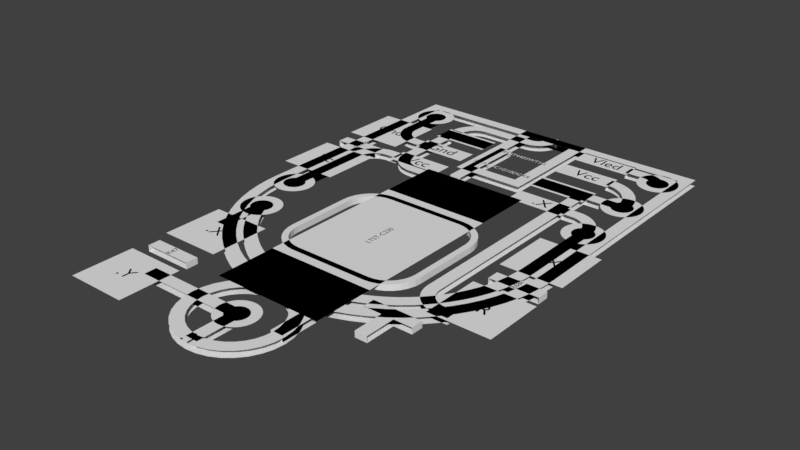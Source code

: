 # Source: nand1.blend  (saved by Blender 2.91.10; exported with 4.5.12 LTS)
import bpy
from mathutils import Matrix  # noqa: F401  (used for matrix-valued properties, if any)

bpy.ops.wm.read_factory_settings(use_empty=True)
scene = bpy.context.scene
scene.name = 'Scene'

# ---- collections
col_top = bpy.data.collections.new('Top'); scene.collection.children.link(col_top)
col_gto = bpy.data.collections.new('GTO'); col_top.children.link(col_gto)
col_gts = bpy.data.collections.new('GTS'); col_top.children.link(col_gts)
col_gtl = bpy.data.collections.new('GTL'); col_top.children.link(col_gtl)
col_ctop = bpy.data.collections.new('CTop'); col_top.children.link(col_ctop)
col_bottom = bpy.data.collections.new('Bottom'); scene.collection.children.link(col_bottom)
col_gbl = bpy.data.collections.new('GBL'); col_bottom.children.link(col_gbl)
col_gbs = bpy.data.collections.new('GBS'); col_bottom.children.link(col_gbs)
col_gbo = bpy.data.collections.new('GBO'); col_bottom.children.link(col_gbo)
col_cbottom = bpy.data.collections.new('CBottom'); col_bottom.children.link(col_cbottom)
col_multi = bpy.data.collections.new('Multi'); scene.collection.children.link(col_multi)
col_mill = bpy.data.collections.new('Mill'); col_multi.children.link(col_mill)
col_drill = bpy.data.collections.new('Drill'); col_multi.children.link(col_drill)

# ---- world
world_world = bpy.data.worlds.new('World'); scene.world = world_world
world_world.color = (0.05088, 0.05088, 0.05088)
world_world.use_sun_shadow = False
world_world.sun_shadow_jitter_overblur = 0.0
world_world.cycles.sampling_method = 'MANUAL'

# ---- meshes
me_plane_006 = bpy.data.meshes.new('Plane.006')
me_plane_006.from_pydata([(-2.5, 4.0, 0.0), (-2.5, 4.0, -0.1), (2.5, -1.788e-05, 0.0), (2.5, -1.788e-05, -0.1), (2.5, 4.0, -0.1), (2.5, 4.0, 0.0), (2.49, -0.2179, 0.0), (2.49, -0.2179, -0.1), (2.462, -0.4341, 0.0), (2.462, -0.4341, -0.1), (2.415, -0.6471, 0.0), (2.415, -0.6471, -0.1), (2.349, -0.8551, 0.0), (2.349, -0.8551, -0.1), (2.266, -1.057, 0.0), (2.266, -1.057, -0.1), (2.165, -1.25, 0.0), (2.165, -1.25, -0.1), (2.048, -1.434, 0.0), (2.048, -1.434, -0.1), (1.915, -1.607, 0.0), (1.915, -1.607, -0.1), (1.768, -1.768, 0.0), (1.768, -1.768, -0.1), (1.607, -1.915, 0.0), (1.607, -1.915, -0.1), (1.434, -2.048, 0.0), (1.434, -2.048, -0.1), (1.25, -2.165, 0.0), (1.25, -2.165, -0.1), (1.057, -2.266, 0.0), (1.057, -2.266, -0.1), (0.855, -2.349, 0.0), (0.855, -2.349, -0.1), (0.647, -2.415, 0.0), (0.647, -2.415, -0.1), (0.4341, -2.462, 0.0), (0.4341, -2.462, -0.1), (0.2179, -2.49, 0.0), (0.2179, -2.49, -0.1), (-1.944e-05, -2.5, 0.0), (-1.944e-05, -2.5, -0.1), (-0.2179, -2.49, 0.0), (-0.2179, -2.49, -0.1), (-0.4341, -2.462, 0.0), (-0.4341, -2.462, -0.1), (-0.6471, -2.415, 0.0), (-0.6471, -2.415, -0.1), (-0.8551, -2.349, 0.0), (-0.8551, -2.349, -0.1), (-1.057, -2.266, 0.0), (-1.057, -2.266, -0.1), (-1.25, -2.165, 0.0), (-1.25, -2.165, -0.1), (-1.434, -2.048, 0.0), (-1.434, -2.048, -0.1), (-1.607, -1.915, 0.0), (-1.607, -1.915, -0.1), (-1.768, -1.768, 0.0), (-1.768, -1.768, -0.1), (-1.915, -1.607, 0.0), (-1.915, -1.607, -0.1), (-2.048, -1.434, 0.0), (-2.048, -1.434, -0.1), (-2.165, -1.25, 0.0), (-2.165, -1.25, -0.1), (-2.266, -1.057, 0.0), (-2.266, -1.057, -0.1), (-2.349, -0.855, 0.0), (-2.349, -0.855, -0.1), (-2.415, -0.647, 0.0), (-2.415, -0.647, -0.1), (-2.462, -0.4341, 0.0), (-2.462, -0.4341, -0.1), (-2.49, -0.2179, 0.0), (-2.49, -0.2179, -0.1), (-2.5, 1.69e-05, 0.0), (-2.5, 1.69e-05, -0.1), (-1.944e-05, -2.5, 0.0), (-1.944e-05, -2.5, -0.1), (0.1463, -2.514, 0.0), (0.1463, -2.514, -0.1), (0.287, -2.557, 0.0), (0.287, -2.557, -0.1), (0.4167, -2.626, 0.0), (0.4167, -2.626, -0.1), (0.5303, -2.72, 0.0), (0.5303, -2.72, -0.1), (0.6236, -2.833, 0.0), (0.6236, -2.833, -0.1), (0.6929, -2.963, 0.0), (0.6929, -2.963, -0.1), (0.7356, -3.104, 0.0), (0.7356, -3.104, -0.1), (0.75, -3.25, 0.0), (0.75, -3.25, -0.1), (0.7356, -3.396, 0.0), (0.7356, -3.396, -0.1), (0.6929, -3.537, 0.0), (0.6929, -3.537, -0.1), (0.6236, -3.667, 0.0), (0.6236, -3.667, -0.1), (0.5303, -3.78, 0.0), (0.5303, -3.78, -0.1), (0.4167, -3.874, 0.0), (0.4167, -3.874, -0.1), (0.287, -3.943, 0.0), (0.287, -3.943, -0.1), (0.1463, -3.986, 0.0), (0.1463, -3.986, -0.1), (1.323e-05, -4.0, 0.0), (1.323e-05, -4.0, -0.1), (-0.1463, -3.986, 0.0), (-0.1463, -3.986, -0.1), (-0.287, -3.943, 0.0), (-0.287, -3.943, -0.1), (-0.4167, -3.874, 0.0), (-0.4167, -3.874, -0.1), (-0.5303, -3.78, 0.0), (-0.5303, -3.78, -0.1), (-0.6236, -3.667, 0.0), (-0.6236, -3.667, -0.1), (-0.6929, -3.537, 0.0), (-0.6929, -3.537, -0.1), (-0.7356, -3.396, 0.0), (-0.7356, -3.396, -0.1), (-0.75, -3.25, 0.0), (-0.75, -3.25, -0.1), (-0.7356, -3.104, 0.0), (-0.7356, -3.104, -0.1), (-0.6929, -2.963, 0.0), (-0.6929, -2.963, -0.1), (-0.6236, -2.833, 0.0), (-0.6236, -2.833, -0.1), (-0.5303, -2.72, 0.0), (-0.5303, -2.72, -0.1), (-0.4167, -2.626, 0.0), (-0.4167, -2.626, -0.1), (-0.287, -2.557, 0.0), (-0.287, -2.557, -0.1), (-0.1463, -2.514, 0.0), (-0.1463, -2.514, -0.1), (-0.4, 3.2, 0.0), (-0.4, 3.2, -0.1), (-0.4, 1.8, 0.0), (-0.4, 1.8, -0.1)], [], [(4, 5, 2, 3), (1, 0, 5, 4), (3, 2, 6, 7), (7, 6, 8, 9), (9, 8, 10, 11), (11, 10, 12, 13), (13, 12, 14, 15), (15, 14, 16, 17), (17, 16, 18, 19), (19, 18, 20, 21), (21, 20, 22, 23), (23, 22, 24, 25), (25, 24, 26, 27), (27, 26, 28, 29), (29, 28, 30, 31), (31, 30, 32, 33), (33, 32, 34, 35), (35, 34, 36, 37), (37, 36, 38, 39), (39, 38, 40, 41), (41, 40, 42, 43), (43, 42, 44, 45), (45, 44, 46, 47), (47, 46, 48, 49), (49, 48, 50, 51), (51, 50, 52, 53), (53, 52, 54, 55), (55, 54, 56, 57), (57, 56, 58, 59), (59, 58, 60, 61), (61, 60, 62, 63), (63, 62, 64, 65), (65, 64, 66, 67), (67, 66, 68, 69), (69, 68, 70, 71), (71, 70, 72, 73), (73, 72, 74, 75), (75, 74, 76, 77), (0, 1, 77, 76), (78, 79, 81, 80), (80, 81, 83, 82), (82, 83, 85, 84), (84, 85, 87, 86), (86, 87, 89, 88), (88, 89, 91, 90), (90, 91, 93, 92), (92, 93, 95, 94), (94, 95, 97, 96), (96, 97, 99, 98), (98, 99, 101, 100), (100, 101, 103, 102), (102, 103, 105, 104), (104, 105, 107, 106), (106, 107, 109, 108), (108, 109, 111, 110), (110, 111, 113, 112), (112, 113, 115, 114), (114, 115, 117, 116), (116, 117, 119, 118), (118, 119, 121, 120), (120, 121, 123, 122), (122, 123, 125, 124), (124, 125, 127, 126), (126, 127, 129, 128), (128, 129, 131, 130), (130, 131, 133, 132), (132, 133, 135, 134), (134, 135, 137, 136), (136, 137, 139, 138), (138, 139, 141, 140), (140, 141, 79, 78), (143, 142, 144, 145)])
_uv = me_plane_006.uv_layers.new(name='UVMap')
_uv.uv.foreach_set('vector', [0.0, 0.0, 0.0, 0.0, 0.0, 0.0, 0.0, 0.0, 0.0, 0.0, 0.0, 0.0, 0.0, 0.0, 0.0, 0.0, 0.0, 0.0, 0.0, 0.0, 0.0, 0.0, 0.0, 0.0, 0.0, 0.0, 0.0, 0.0, 0.0, 0.0, 0.0, 0.0, 0.0, 0.0, 0.0, 0.0, 0.0, 0.0, 0.0, 0.0, 0.0, 0.0, 0.0, 0.0, 0.0, 0.0, 0.0, 0.0, 0.0, 0.0, 0.0, 0.0, 0.0, 0.0, 0.0, 0.0, 0.0, 0.0, 0.0, 0.0, 0.0, 0.0, 0.0, 0.0, 0.0, 0.0, 0.0, 0.0, 0.0, 0.0, 0.0, 0.0, 0.0, 0.0, 0.0, 0.0, 0.0, 0.0, 0.0, 0.0, 0.0, 0.0, 0.0, 0.0, 0.0, 0.0, 0.0, 0.0, 0.0, 0.0, 0.0, 0.0, 0.0, 0.0, 0.0, 0.0, 0.0, 0.0, 0.0, 0.0, 0.0, 0.0, 0.0, 0.0, 0.0, 0.0, 0.0, 0.0, 0.0, 0.0, 0.0, 0.0, 0.0, 0.0, 0.0, 0.0, 0.0, 0.0, 0.0, 0.0, 0.0, 0.0, 0.0, 0.0, 0.0, 0.0, 0.0, 0.0, 0.0, 0.0, 0.0, 0.0, 0.0, 0.0, 0.0, 0.0, 0.0, 0.0, 0.0, 0.0, 0.0, 0.0, 0.0, 0.0, 0.0, 0.0, 0.0, 0.0, 0.0, 0.0, 0.0, 0.0, 0.0, 0.0, 0.0, 0.0, 0.0, 0.0, 0.0, 0.0, 0.0, 0.0, 0.0, 0.0, 0.0, 0.0, 0.0, 0.0, 0.0, 0.0, 0.0, 0.0, 0.0, 0.0, 0.0, 0.0, 0.0, 0.0, 0.0, 0.0, 0.0, 0.0, 0.0, 0.0, 0.0, 0.0, 0.0, 0.0, 0.0, 0.0, 0.0, 0.0, 0.0, 0.0, 0.0, 0.0, 0.0, 0.0, 0.0, 0.0, 0.0, 0.0, 0.0, 0.0, 0.0, 0.0, 0.0, 0.0, 0.0, 0.0, 0.0, 0.0, 0.0, 0.0, 0.0, 0.0, 0.0, 0.0, 0.0, 0.0, 0.0, 0.0, 0.0, 0.0, 0.0, 0.0, 0.0, 0.0, 0.0, 0.0, 0.0, 0.0, 0.0, 0.0, 0.0, 0.0, 0.0, 0.0, 0.0, 0.0, 0.0, 0.0, 0.0, 0.0, 0.0, 0.0, 0.0, 0.0, 0.0, 0.0, 0.0, 0.0, 0.0, 0.0, 0.0, 0.0, 0.0, 0.0, 0.0, 0.0, 0.0, 0.0, 0.0, 0.0, 0.0, 0.0, 0.0, 0.0, 0.0, 0.0, 0.0, 0.0, 0.0, 0.0, 0.0, 0.0, 0.0, 0.0, 0.0, 0.0, 0.0, 0.0, 0.0, 0.0, 0.0, 0.0, 0.0, 0.0, 0.0, 0.0, 0.0, 0.0, 0.0, 0.0, 0.0, 0.0, 0.0, 0.0, 0.0, 0.0, 0.0, 0.0, 0.0, 0.0, 0.0, 0.0, 0.0, 0.0, 0.0, 0.0, 0.0, 0.0, 0.0, 0.0, 0.0, 0.0, 0.0, 0.0, 0.0, 0.0, 0.0, 0.0, 0.0, 0.0, 0.0, 0.0, 0.0, 0.0, 0.0, 0.0, 0.0, 0.0, 0.0, 0.0, 0.0, 0.0, 0.0, 0.0, 0.0, 0.0, 0.0, 0.0, 0.0, 0.0, 0.0, 0.0, 0.0, 0.0, 0.0, 0.0, 0.0, 0.0, 0.0, 0.0, 0.0, 0.0, 0.0, 0.0, 0.0, 0.0, 0.0, 0.0, 0.0, 0.0, 0.0, 0.0, 0.0, 0.0, 0.0, 0.0, 0.0, 0.0, 0.0, 0.0, 0.0, 0.0, 0.0, 0.0, 0.0, 0.0, 0.0, 0.0, 0.0, 0.0, 0.0, 0.0, 0.0, 0.0, 0.0, 0.0, 0.0, 0.0, 0.0, 0.0, 0.0, 0.0, 0.0, 0.0, 0.0, 0.0, 0.0, 0.0, 0.0, 0.0, 0.0, 0.0, 0.0, 0.0, 0.0, 0.0, 0.0, 0.0, 0.0, 0.0, 0.0, 0.0, 0.0, 0.0, 0.0, 0.0, 0.0, 0.0, 0.0, 0.0, 0.0, 0.0, 0.0, 0.0, 0.0, 0.0, 0.0, 0.0, 0.0, 0.0, 0.0, 0.0, 0.0, 0.0, 0.0, 0.0, 0.0, 0.0, 0.0, 0.0, 0.0, 0.0, 0.0, 0.0, 0.0, 0.0, 0.0, 0.0, 0.0, 0.0, 0.0, 0.0, 0.0, 0.0, 0.0, 0.0, 0.0, 0.0, 0.0, 0.0, 0.0, 0.0, 0.0, 0.0, 0.0, 0.0, 0.0, 0.0, 0.0, 0.0, 0.0, 0.0, 0.0, 0.0, 0.0, 0.0, 0.0, 0.0, 0.0, 0.0, 0.0, 0.0, 0.0, 0.0, 0.0, 0.0, 0.0, 0.0, 0.0, 0.0, 0.0, 0.0, 0.0, 0.0, 0.0, 0.0, 0.0, 0.0, 0.0, 0.0, 0.0, 0.0, 0.0, 0.0, 0.0, 0.0, 0.0, 0.0, 0.0, 0.0, 0.0, 0.0, 0.0, 0.0, 0.0, 0.0, 0.0, 0.0, 0.0, 0.0, 0.0, 0.0, 0.0, 0.0, 0.0, 0.0, 0.0, 0.0, 0.0, 0.0, 0.0, 0.0, 0.0, 0.0, 0.0, 0.0, 0.0, 0.0, 0.0, 0.0, 0.0, 0.0, 0.0, 0.0, 0.0, 0.0, 0.0, 0.0, 0.0, 0.0, 0.0, 0.0, 0.0, 0.0, 0.0, 0.0, 0.0, 0.0, 0.0, 0.0, 0.0, 0.0, 0.0, 0.0, 0.0, 0.0, 0.0, 0.0, 0.0, 0.0, 0.0, 0.0])
me_plane_006.use_remesh_fix_poles = True
me_plane_006.use_remesh_preserve_attributes = False
me_plane_006.use_mirror_vertex_groups = False
me_plane_006.update()
me_plane_002 = bpy.data.meshes.new('Plane.002')
me_plane_002.from_pydata([(-1.65, 3.325, 0.0), (-1.65, 2.975, 0.0), (-0.7, 2.975, 0.0), (-0.7, 3.325, 0.0), (-1.65, 2.675, 0.0), (-1.65, 2.325, 0.0), (-0.7, 2.325, 0.0), (-0.7, 2.675, 0.0), (-1.65, 2.025, 0.0), (-1.65, 1.675, 0.0), (-0.7, 1.675, 0.0), (-0.7, 2.025, 0.0), (0.7, 2.025, 0.0), (0.7, 1.675, 0.0), (1.65, 1.675, 0.0), (1.65, 2.025, 0.0), (0.7, 2.675, 0.0), (0.7, 2.325, 0.0), (1.65, 2.325, 0.0), (1.65, 2.675, 0.0), (0.7, 3.325, 0.0), (0.7, 2.975, 0.0), (1.65, 2.975, 0.0), (1.65, 3.325, 0.0)], [], [(1, 2, 3, 0), (5, 6, 7, 4), (9, 10, 11, 8), (13, 14, 15, 12), (17, 18, 19, 16), (21, 22, 23, 20)])
_uv = me_plane_002.uv_layers.new(name='UVMap')
_uv.uv.foreach_set('vector', [0.0, 0.0, 0.0, 0.0, 0.0, 0.0, 0.0, 0.0, 0.0, 0.0, 0.0, 0.0, 0.0, 0.0, 0.0, 0.0, 0.0, 0.0, 0.0, 0.0, 0.0, 0.0, 0.0, 0.0, 0.0, 0.0, 0.0, 0.0, 0.0, 0.0, 0.0, 0.0, 0.0, 0.0, 0.0, 0.0, 0.0, 0.0, 0.0, 0.0, 0.0, 0.0, 0.0, 0.0, 0.0, 0.0, 0.0, 0.0])
me_plane_002.use_remesh_fix_poles = True
me_plane_002.use_remesh_preserve_attributes = False
me_plane_002.use_mirror_vertex_groups = False
me_plane_002.update()
me_plane_004 = bpy.data.meshes.new('Plane.004')
me_plane_004.from_pydata([(5.603e-06, 4.0, 0.0), (-0.002564, 3.961, 0.0), (-0.01022, 3.922, 0.0), (-0.02284, 3.885, 0.0), (-0.0402, 3.85, 0.0), (-0.062, 3.817, 0.0), (-0.08788, 3.788, 0.0), (-0.1174, 3.762, 0.0), (-0.15, 3.74, 0.0), (-0.1852, 3.723, 0.0), (-0.2224, 3.71, 0.0), (-0.2609, 3.703, 0.0), (-0.3, 3.7, 0.0), (-1.1, 3.7, 0.0), (-1.152, 3.697, 0.0), (-1.204, 3.686, 0.0), (-1.253, 3.67, 0.0), (-1.3, 3.646, 0.0), (-1.344, 3.617, 0.0), (-1.383, 3.583, 0.0), (-1.417, 3.543, 0.0), (-1.446, 3.5, 0.0), (-1.47, 3.453, 0.0), (-1.486, 3.404, 0.0), (-1.497, 3.352, 0.0), (-1.5, 3.3, 0.0), (1.6, 3.15, 0.0), (1.652, 3.148, 0.0), (1.704, 3.141, 0.0), (1.755, 3.13, 0.0), (1.805, 3.114, 0.0), (1.854, 3.094, 0.0), (1.9, 3.07, 0.0), (1.944, 3.041, 0.0), (1.986, 3.01, 0.0), (2.024, 2.974, 0.0), (2.06, 2.936, 0.0), (2.091, 2.894, 0.0), (2.12, 2.85, 0.0), (2.144, 2.804, 0.0), (2.164, 2.755, 0.0), (2.18, 2.705, 0.0), (2.191, 2.654, 0.0), (2.198, 2.602, 0.0), (2.2, 2.55, 0.0), (2.2, 2.5, 0.0), (1.6, 2.5, 0.0), (1.6, 1.85, 0.0), (2.2, -2.265e-06, 0.0), (2.194, -0.1652, 0.0), (2.175, -0.3294, 0.0), (2.144, -0.4918, 0.0), (2.101, -0.6514, 0.0), (2.047, -0.8073, 0.0), (1.98, -0.9587, 0.0), (1.903, -1.105, 0.0), (1.814, -1.244, 0.0), (1.716, -1.377, 0.0), (1.608, -1.502, 0.0), (1.49, -1.618, 0.0), (1.365, -1.726, 0.0), (1.231, -1.823, 0.0), (1.091, -1.911, 0.0), (0.9442, -1.987, 0.0), (0.7924, -2.052, 0.0), (0.6361, -2.106, 0.0), (0.4762, -2.148, 0.0), (0.3136, -2.178, 0.0), (0.1492, -2.195, 0.0), (-0.01598, -2.2, 0.0), (-0.1811, -2.193, 0.0), (-0.3452, -2.173, 0.0), (-0.5073, -2.141, 0.0), (-0.6666, -2.097, 0.0), (-0.8221, -2.041, 0.0), (-0.973, -1.973, 0.0), (-1.118, -1.895, 0.0), (-1.257, -1.805, 0.0), (-1.389, -1.706, 0.0), (-1.514, -1.597, 0.0), (-1.629, -1.478, 0.0), (-1.736, -1.352, 0.0), (-1.832, -1.218, 0.0), (-1.918, -1.077, 0.0), (-1.994, -0.9298, 0.0), (-1.8, 1.85, 0.0), (-1.852, 1.847, 0.0), (-1.904, 1.836, 0.0), (-1.953, 1.82, 0.0), (-2.0, 1.796, 0.0), (-2.043, 1.767, 0.0), (-2.083, 1.733, 0.0), (-2.117, 1.694, 0.0), (-2.146, 1.65, 0.0), (-2.17, 1.603, 0.0), (-2.186, 1.554, 0.0), (-2.197, 1.502, 0.0), (-2.2, 1.45, 0.0), (-1.6, 1.85, 0.0), (2.2, 1.45, 0.0), (2.197, 1.502, 0.0), (2.186, 1.554, 0.0), (2.17, 1.603, 0.0), (2.146, 1.65, 0.0), (2.117, 1.694, 0.0), (2.083, 1.733, 0.0), (2.043, 1.767, 0.0), (2.0, 1.796, 0.0), (1.953, 1.82, 0.0), (1.904, 1.836, 0.0), (1.852, 1.847, 0.0), (1.8, 1.85, 0.0), (-2.2, 1.744e-05, 0.0), (-1.8, 2.5, 0.0), (-1.852, 2.503, 0.0), (-1.904, 2.514, 0.0), (-1.953, 2.53, 0.0), (-2.0, 2.554, 0.0), (-2.043, 2.583, 0.0), (-2.083, 2.617, 0.0), (-2.117, 2.656, 0.0), (-2.146, 2.7, 0.0), (-2.17, 2.747, 0.0), (-2.186, 2.796, 0.0), (-2.197, 2.848, 0.0), (-2.2, 2.9, 0.0), (-1.6, 2.5, 0.0), (-2.2, 3.6, 0.0), (5.603e-06, 4.0, -0.1), (-0.002564, 3.961, -0.1), (-0.01022, 3.922, -0.1), (-0.02284, 3.885, -0.1), (-0.0402, 3.85, -0.1), (-0.062, 3.817, -0.1), (-0.08788, 3.788, -0.1), (-0.1174, 3.762, -0.1), (-0.15, 3.74, -0.1), (-0.1852, 3.723, -0.1), (-0.2224, 3.71, -0.1), (-0.2609, 3.703, -0.1), (-0.3, 3.7, -0.1), (-1.1, 3.7, -0.1), (-1.152, 3.697, -0.1), (-1.204, 3.686, -0.1), (-1.253, 3.67, -0.1), (-1.3, 3.646, -0.1), (-1.344, 3.617, -0.1), (-1.383, 3.583, -0.1), (-1.417, 3.543, -0.1), (-1.446, 3.5, -0.1), (-1.47, 3.453, -0.1), (-1.486, 3.404, -0.1), (-1.497, 3.352, -0.1), (-1.5, 3.3, -0.1), (1.6, 3.15, -0.1), (1.652, 3.148, -0.1), (1.704, 3.141, -0.1), (1.755, 3.13, -0.1), (1.805, 3.114, -0.1), (1.854, 3.094, -0.1), (1.9, 3.07, -0.1), (1.944, 3.041, -0.1), (1.986, 3.01, -0.1), (2.024, 2.974, -0.1), (2.06, 2.936, -0.1), (2.091, 2.894, -0.1), (2.12, 2.85, -0.1), (2.144, 2.804, -0.1), (2.164, 2.755, -0.1), (2.18, 2.705, -0.1), (2.191, 2.654, -0.1), (2.198, 2.602, -0.1), (2.2, 2.55, -0.1), (2.2, 2.5, -0.1), (1.6, 2.5, -0.1), (1.6, 1.85, -0.1), (2.2, -2.265e-06, -0.1), (2.194, -0.1652, -0.1), (2.175, -0.3294, -0.1), (2.144, -0.4918, -0.1), (2.101, -0.6514, -0.1), (2.047, -0.8073, -0.1), (1.98, -0.9587, -0.1), (1.903, -1.105, -0.1), (1.814, -1.244, -0.1), (1.716, -1.377, -0.1), (1.608, -1.502, -0.1), (1.49, -1.618, -0.1), (1.365, -1.726, -0.1), (1.231, -1.823, -0.1), (1.091, -1.911, -0.1), (0.9442, -1.987, -0.1), (0.7924, -2.052, -0.1), (0.6361, -2.106, -0.1), (0.4762, -2.148, -0.1), (0.3136, -2.178, -0.1), (0.1492, -2.195, -0.1), (-0.01598, -2.2, -0.1), (-0.1811, -2.193, -0.1), (-0.3452, -2.173, -0.1), (-0.5073, -2.141, -0.1), (-0.6666, -2.097, -0.1), (-0.8221, -2.041, -0.1), (-0.973, -1.973, -0.1), (-1.118, -1.895, -0.1), (-1.257, -1.805, -0.1), (-1.389, -1.706, -0.1), (-1.514, -1.597, -0.1), (-1.629, -1.478, -0.1), (-1.736, -1.352, -0.1), (-1.832, -1.218, -0.1), (-1.918, -1.077, -0.1), (-1.994, -0.9298, -0.1), (-1.8, 1.85, -0.1), (-1.852, 1.847, -0.1), (-1.904, 1.836, -0.1), (-1.953, 1.82, -0.1), (-2.0, 1.796, -0.1), (-2.043, 1.767, -0.1), (-2.083, 1.733, -0.1), (-2.117, 1.694, -0.1), (-2.146, 1.65, -0.1), (-2.17, 1.603, -0.1), (-2.186, 1.554, -0.1), (-2.197, 1.502, -0.1), (-2.2, 1.45, -0.1), (-1.6, 1.85, -0.1), (2.2, 1.45, -0.1), (2.197, 1.502, -0.1), (2.186, 1.554, -0.1), (2.17, 1.603, -0.1), (2.146, 1.65, -0.1), (2.117, 1.694, -0.1), (2.083, 1.733, -0.1), (2.043, 1.767, -0.1), (2.0, 1.796, -0.1), (1.953, 1.82, -0.1), (1.904, 1.836, -0.1), (1.852, 1.847, -0.1), (1.8, 1.85, -0.1), (-2.2, 1.744e-05, -0.1), (-1.8, 2.5, -0.1), (-1.852, 2.503, -0.1), (-1.904, 2.514, -0.1), (-1.953, 2.53, -0.1), (-2.0, 2.554, -0.1), (-2.043, 2.583, -0.1), (-2.083, 2.617, -0.1), (-2.117, 2.656, -0.1), (-2.146, 2.7, -0.1), (-2.17, 2.747, -0.1), (-2.186, 2.796, -0.1), (-2.197, 2.848, -0.1), (-2.2, 2.9, -0.1), (-1.6, 2.5, -0.1), (-2.2, 3.6, -0.1), (-2.027e-06, -3.25, 0.0), (-2.027e-06, -4.0, 0.0), (-2.027e-06, -3.25, -0.1), (-2.027e-06, -4.0, -0.1)], [], [(6, 7, 135, 134), (114, 113, 241, 242), (59, 60, 188, 187), (7, 8, 136, 135), (115, 114, 242, 243), (60, 61, 189, 188), (8, 9, 137, 136), (116, 115, 243, 244), (61, 62, 190, 189), (9, 10, 138, 137), (117, 116, 244, 245), (62, 63, 191, 190), (10, 11, 139, 138), (118, 117, 245, 246), (63, 64, 192, 191), (11, 12, 140, 139), (119, 118, 246, 247), (64, 65, 193, 192), (12, 13, 141, 140), (120, 119, 247, 248), (65, 66, 194, 193), (13, 14, 142, 141), (121, 120, 248, 249), (66, 67, 195, 194), (14, 15, 143, 142), (122, 121, 249, 250), (67, 68, 196, 195), (15, 16, 144, 143), (123, 122, 250, 251), (68, 69, 197, 196), (16, 17, 145, 144), (124, 123, 251, 252), (69, 70, 198, 197), (17, 18, 146, 145), (125, 124, 252, 253), (70, 71, 199, 198), (18, 19, 147, 146), (113, 126, 254, 241), (71, 72, 200, 199), (19, 20, 148, 147), (127, 125, 253, 255), (72, 73, 201, 200), (20, 21, 149, 148), (73, 74, 202, 201), (21, 22, 150, 149), (74, 75, 203, 202), (22, 23, 151, 150), (75, 76, 204, 203), (23, 24, 152, 151), (76, 77, 205, 204), (24, 25, 153, 152), (77, 78, 206, 205), (26, 27, 155, 154), (78, 79, 207, 206), (27, 28, 156, 155), (79, 80, 208, 207), (28, 29, 157, 156), (80, 81, 209, 208), (29, 30, 158, 157), (81, 82, 210, 209), (30, 31, 159, 158), (82, 83, 211, 210), (31, 32, 160, 159), (83, 84, 212, 211), (32, 33, 161, 160), (86, 85, 213, 214), (33, 34, 162, 161), (87, 86, 214, 215), (34, 35, 163, 162), (88, 87, 215, 216), (35, 36, 164, 163), (89, 88, 216, 217), (36, 37, 165, 164), (90, 89, 217, 218), (37, 38, 166, 165), (91, 90, 218, 219), (38, 39, 167, 166), (92, 91, 219, 220), (39, 40, 168, 167), (93, 92, 220, 221), (40, 41, 169, 168), (94, 93, 221, 222), (41, 42, 170, 169), (95, 94, 222, 223), (42, 43, 171, 170), (96, 95, 223, 224), (43, 44, 172, 171), (97, 96, 224, 225), (44, 45, 173, 172), (85, 98, 226, 213), (45, 46, 174, 173), (99, 100, 228, 227), (111, 47, 175, 239), (100, 101, 229, 228), (48, 99, 227, 176), (101, 102, 230, 229), (48, 49, 177, 176), (102, 103, 231, 230), (49, 50, 178, 177), (103, 104, 232, 231), (50, 51, 179, 178), (104, 105, 233, 232), (51, 52, 180, 179), (105, 106, 234, 233), (52, 53, 181, 180), (0, 1, 129, 128), (106, 107, 235, 234), (53, 54, 182, 181), (1, 2, 130, 129), (107, 108, 236, 235), (54, 55, 183, 182), (2, 3, 131, 130), (108, 109, 237, 236), (55, 56, 184, 183), (3, 4, 132, 131), (109, 110, 238, 237), (56, 57, 185, 184), (4, 5, 133, 132), (110, 111, 239, 238), (57, 58, 186, 185), (5, 6, 134, 133), (112, 97, 225, 240), (58, 59, 187, 186), (256, 257, 259, 258)])
_uv = me_plane_004.uv_layers.new(name='UVMap')
_uv.uv.foreach_set('vector', [0.0, 0.0, 0.0, 0.0, 0.0, 0.0, 0.0, 0.0, 0.0, 0.0, 0.0, 0.0, 0.0, 0.0, 0.0, 0.0, 0.0, 0.0, 0.0, 0.0, 0.0, 0.0, 0.0, 0.0, 0.0, 0.0, 0.0, 0.0, 0.0, 0.0, 0.0, 0.0, 0.0, 0.0, 0.0, 0.0, 0.0, 0.0, 0.0, 0.0, 0.0, 0.0, 0.0, 0.0, 0.0, 0.0, 0.0, 0.0, 0.0, 0.0, 0.0, 0.0, 0.0, 0.0, 0.0, 0.0, 0.0, 0.0, 0.0, 0.0, 0.0, 0.0, 0.0, 0.0, 0.0, 0.0, 0.0, 0.0, 0.0, 0.0, 0.0, 0.0, 0.0, 0.0, 0.0, 0.0, 0.0, 0.0, 0.0, 0.0, 0.0, 0.0, 0.0, 0.0, 0.0, 0.0, 0.0, 0.0, 0.0, 0.0, 0.0, 0.0, 0.0, 0.0, 0.0, 0.0, 0.0, 0.0, 0.0, 0.0, 0.0, 0.0, 0.0, 0.0, 0.0, 0.0, 0.0, 0.0, 0.0, 0.0, 0.0, 0.0, 0.0, 0.0, 0.0, 0.0, 0.0, 0.0, 0.0, 0.0, 0.0, 0.0, 0.0, 0.0, 0.0, 0.0, 0.0, 0.0, 0.0, 0.0, 0.0, 0.0, 0.0, 0.0, 0.0, 0.0, 0.0, 0.0, 0.0, 0.0, 0.0, 0.0, 0.0, 0.0, 0.0, 0.0, 0.0, 0.0, 0.0, 0.0, 0.0, 0.0, 0.0, 0.0, 0.0, 0.0, 0.0, 0.0, 0.0, 0.0, 0.0, 0.0, 0.0, 0.0, 0.0, 0.0, 0.0, 0.0, 0.0, 0.0, 0.0, 0.0, 0.0, 0.0, 0.0, 0.0, 0.0, 0.0, 0.0, 0.0, 0.0, 0.0, 0.0, 0.0, 0.0, 0.0, 0.0, 0.0, 0.0, 0.0, 0.0, 0.0, 0.0, 0.0, 0.0, 0.0, 0.0, 0.0, 0.0, 0.0, 0.0, 0.0, 0.0, 0.0, 0.0, 0.0, 0.0, 0.0, 0.0, 0.0, 0.0, 0.0, 0.0, 0.0, 0.0, 0.0, 0.0, 0.0, 0.0, 0.0, 0.0, 0.0, 0.0, 0.0, 0.0, 0.0, 0.0, 0.0, 0.0, 0.0, 0.0, 0.0, 0.0, 0.0, 0.0, 0.0, 0.0, 0.0, 0.0, 0.0, 0.0, 0.0, 0.0, 0.0, 0.0, 0.0, 0.0, 0.0, 0.0, 0.0, 0.0, 0.0, 0.0, 0.0, 0.0, 0.0, 0.0, 0.0, 0.0, 0.0, 0.0, 0.0, 0.0, 0.0, 0.0, 0.0, 0.0, 0.0, 0.0, 0.0, 0.0, 0.0, 0.0, 0.0, 0.0, 0.0, 0.0, 0.0, 0.0, 0.0, 0.0, 0.0, 0.0, 0.0, 0.0, 0.0, 0.0, 0.0, 0.0, 0.0, 0.0, 0.0, 0.0, 0.0, 0.0, 0.0, 0.0, 0.0, 0.0, 0.0, 0.0, 0.0, 0.0, 0.0, 0.0, 0.0, 0.0, 0.0, 0.0, 0.0, 0.0, 0.0, 0.0, 0.0, 0.0, 0.0, 0.0, 0.0, 0.0, 0.0, 0.0, 0.0, 0.0, 0.0, 0.0, 0.0, 0.0, 0.0, 0.0, 0.0, 0.0, 0.0, 0.0, 0.0, 0.0, 0.0, 0.0, 0.0, 0.0, 0.0, 0.0, 0.0, 0.0, 0.0, 0.0, 0.0, 0.0, 0.0, 0.0, 0.0, 0.0, 0.0, 0.0, 0.0, 0.0, 0.0, 0.0, 0.0, 0.0, 0.0, 0.0, 0.0, 0.0, 0.0, 0.0, 0.0, 0.0, 0.0, 0.0, 0.0, 0.0, 0.0, 0.0, 0.0, 0.0, 0.0, 0.0, 0.0, 0.0, 0.0, 0.0, 0.0, 0.0, 0.0, 0.0, 0.0, 0.0, 0.0, 0.0, 0.0, 0.0, 0.0, 0.0, 0.0, 0.0, 0.0, 0.0, 0.0, 0.0, 0.0, 0.0, 0.0, 0.0, 0.0, 0.0, 0.0, 0.0, 0.0, 0.0, 0.0, 0.0, 0.0, 0.0, 0.0, 0.0, 0.0, 0.0, 0.0, 0.0, 0.0, 0.0, 0.0, 0.0, 0.0, 0.0, 0.0, 0.0, 0.0, 0.0, 0.0, 0.0, 0.0, 0.0, 0.0, 0.0, 0.0, 0.0, 0.0, 0.0, 0.0, 0.0, 0.0, 0.0, 0.0, 0.0, 0.0, 0.0, 0.0, 0.0, 0.0, 0.0, 0.0, 0.0, 0.0, 0.0, 0.0, 0.0, 0.0, 0.0, 0.0, 0.0, 0.0, 0.0, 0.0, 0.0, 0.0, 0.0, 0.0, 0.0, 0.0, 0.0, 0.0, 0.0, 0.0, 0.0, 0.0, 0.0, 0.0, 0.0, 0.0, 0.0, 0.0, 0.0, 0.0, 0.0, 0.0, 0.0, 0.0, 0.0, 0.0, 0.0, 0.0, 0.0, 0.0, 0.0, 0.0, 0.0, 0.0, 0.0, 0.0, 0.0, 0.0, 0.0, 0.0, 0.0, 0.0, 0.0, 0.0, 0.0, 0.0, 0.0, 0.0, 0.0, 0.0, 0.0, 0.0, 0.0, 0.0, 0.0, 0.0, 0.0, 0.0, 0.0, 0.0, 0.0, 0.0, 0.0, 0.0, 0.0, 0.0, 0.0, 0.0, 0.0, 0.0, 0.0, 0.0, 0.0, 0.0, 0.0, 0.0, 0.0, 0.0, 0.0, 0.0, 0.0, 0.0, 0.0, 0.0, 0.0, 0.0, 0.0, 0.0, 0.0, 0.0, 0.0, 0.0, 0.0, 0.0, 0.0, 0.0, 0.0, 0.0, 0.0, 0.0, 0.0, 0.0, 0.0, 0.0, 0.0, 0.0, 0.0, 0.0, 0.0, 0.0, 0.0, 0.0, 0.0, 0.0, 0.0, 0.0, 0.0, 0.0, 0.0, 0.0, 0.0, 0.0, 0.0, 0.0, 0.0, 0.0, 0.0, 0.0, 0.0, 0.0, 0.0, 0.0, 0.0, 0.0, 0.0, 0.0, 0.0, 0.0, 0.0, 0.0, 0.0, 0.0, 0.0, 0.0, 0.0, 0.0, 0.0, 0.0, 0.0, 0.0, 0.0, 0.0, 0.0, 0.0, 0.0, 0.0, 0.0, 0.0, 0.0, 0.0, 0.0, 0.0, 0.0, 0.0, 0.0, 0.0, 0.0, 0.0, 0.0, 0.0, 0.0, 0.0, 0.0, 0.0, 0.0, 0.0, 0.0, 0.0, 0.0, 0.0, 0.0, 0.0, 0.0, 0.0, 0.0, 0.0, 0.0, 0.0, 0.0, 0.0, 0.0, 0.0, 0.0, 0.0, 0.0, 0.0, 0.0, 0.0, 0.0, 0.0, 0.0, 0.0, 0.0, 0.0, 0.0, 0.0, 0.0, 0.0, 0.0, 0.0, 0.0, 0.0, 0.0, 0.0, 0.0, 0.0, 0.0, 0.0, 0.0, 0.0, 0.0, 0.0, 0.0, 0.0, 0.0, 0.0, 0.0, 0.0, 0.0, 0.0, 0.0, 0.0, 0.0, 0.0, 0.0, 0.0, 0.0, 0.0, 0.0, 0.0, 0.0, 0.0, 0.0, 0.0, 0.0, 0.0, 0.0, 0.0, 0.0, 0.0, 0.0, 0.0, 0.0, 0.0, 0.0, 0.0, 0.0, 0.0, 0.0, 0.0, 0.0, 0.0, 0.0, 0.0, 0.0, 0.0, 0.0, 0.0, 0.0, 0.0, 0.0, 0.0, 0.0, 0.0, 0.0, 0.0, 0.0, 0.0, 0.0, 0.0, 0.0, 0.0, 0.0, 0.0, 0.0, 0.0, 0.0, 0.0, 0.0, 0.0, 0.0, 0.0, 0.0, 0.0, 0.0, 0.0, 0.0, 0.0, 0.0, 0.0, 0.0, 0.0, 0.0, 0.0, 0.0, 0.0, 0.0, 0.0, 0.0, 0.0, 0.0, 0.0, 0.0, 0.0, 0.0, 0.0, 0.0, 0.0, 0.0, 0.0, 0.0, 0.0, 0.0, 0.0, 0.0, 0.0, 0.0, 0.0, 0.0, 0.0, 0.0, 0.0, 0.0, 0.0, 0.0, 0.0, 0.0, 0.0, 0.0, 0.0, 0.0, 0.0, 0.0, 0.0, 0.0, 0.0, 0.0, 0.0, 0.0, 0.0, 0.0, 0.0, 0.0, 0.0, 0.0, 0.0, 0.0, 0.0, 0.0, 0.0, 0.0, 0.0, 0.0, 0.0, 0.0, 0.0, 0.0, 0.0, 0.0, 0.0, 0.0, 0.0, 0.0, 0.0, 0.0, 0.0, 0.0, 0.0, 0.0, 0.0, 0.0, 0.0, 0.0, 0.0, 0.0, 0.0, 0.0, 0.0, 0.0, 0.0, 0.0, 0.0, 0.0, 0.0, 0.0, 0.0, 0.0, 0.0, 0.0, 0.0, 0.0, 0.0, 0.0, 0.0, 0.0, 0.0, 0.0, 0.0, 0.0, 0.0, 0.0, 0.0, 0.0, 0.0, 0.0, 0.0, 0.0, 0.0, 0.0, 0.0, 0.0, 0.0, 0.0, 0.0, 0.0, 0.0, 0.0, 0.0, 0.0, 0.0, 0.0, 0.0, 0.0, 0.0, 0.0, 0.0, 0.0, 0.0, 0.0, 0.0, 0.0, 0.0, 0.0, 0.0, 0.0, 0.0, 0.0, 0.0, 0.0, 0.0, 0.0, 0.0, 0.0, 0.0, 0.0, 0.0, 0.0, 0.0, 0.0, 0.0, 0.0, 0.0, 0.0, 0.0, 0.0, 0.0, 0.0, 0.0, 0.0, 0.0, 0.0, 0.0, 0.0, 0.0, 0.0, 0.0, 0.0, 0.0, 0.0, 0.0, 0.0, 0.0, 0.0, 0.0, 0.0, 0.0, 0.0, 0.0, 0.0, 0.0, 0.0, 0.0, 0.0, 0.0, 0.0, 0.0, 0.0, 0.0, 0.0, 0.0, 0.0, 0.0, 0.0, 0.0, 0.0, 0.0, 0.0, 0.0, 0.0, 0.0, 0.0, 0.0, 0.0, 0.0, 0.0, 0.0, 0.0, 0.0, 0.0, 0.0, 0.0, 0.0, 0.0, 0.0, 0.0, 0.0, 0.0, 0.0])
me_plane_004.use_remesh_fix_poles = True
me_plane_004.use_remesh_preserve_attributes = False
me_plane_004.use_mirror_vertex_groups = False
me_plane_004.update()
me_plane_010 = bpy.data.meshes.new('Plane.010')
me_plane_010.from_pydata([(1.9, 3.75, -0.1), (1.952, 3.747, -0.1), (2.004, 3.736, -0.1), (2.053, 3.72, -0.1), (2.1, 3.696, -0.1), (2.143, 3.667, -0.1), (2.183, 3.633, -0.1), (1.5, 2.4, -0.1), (1.5, -1.15, 0.0), (1.503, -1.202, 0.0), (1.514, -1.254, 0.0), (1.53, -1.303, 0.0), (1.554, -1.35, 0.0), (1.583, -1.394, 0.0), (1.617, -1.433, 0.0), (1.657, -1.467, 0.0), (1.7, -1.496, 0.0), (1.747, -1.52, 0.0), (1.796, -1.536, 0.0), (1.848, -1.547, 0.0), (1.9, -1.55, 0.0), (2.217, 3.594, -0.1), (1.6, 3.75, -0.1), (1.9, 3.75, 0.0), (1.952, 3.747, 0.0), (2.004, 3.736, 0.0), (2.053, 3.72, 0.0), (2.1, 3.696, 0.0), (2.143, 3.667, 0.0), (2.183, 3.633, 0.0), (2.217, 3.594, 0.0), (1.6, 3.75, 0.0), (1.5, 2.4, 0.0), (1.5, -1.15, -0.1), (1.503, -1.202, -0.1), (1.514, -1.254, -0.1), (1.53, -1.303, -0.1), (1.554, -1.35, -0.1), (1.583, -1.394, -0.1), (1.617, -1.433, -0.1), (1.657, -1.467, -0.1), (1.7, -1.496, -0.1), (1.747, -1.52, -0.1), (1.796, -1.536, -0.1), (1.848, -1.547, -0.1), (1.9, -1.55, -0.1), (2.2, 1.4, -0.1), (2.2, 1.4, 0.0), (2.2, 0.6, -0.1), (2.2, 0.6, 0.0), (-0.8, 1.6, -0.1), (-0.8, 1.6, 0.0), (-1.5, 2.0, 0.0), (-1.497, 1.948, 0.0), (-1.486, 1.896, 0.0), (-1.47, 1.847, 0.0), (-1.446, 1.8, 0.0), (-1.417, 1.756, 0.0), (-1.383, 1.717, 0.0), (-1.343, 1.683, 0.0), (-1.3, 1.654, 0.0), (-1.253, 1.63, 0.0), (-1.204, 1.614, 0.0), (-1.152, 1.603, 0.0), (-1.1, 1.6, 0.0), (-1.5, 2.0, -0.1), (-1.497, 1.948, -0.1), (-1.486, 1.896, -0.1), (-1.47, 1.847, -0.1), (-1.446, 1.8, -0.1), (-1.417, 1.756, -0.1), (-1.383, 1.717, -0.1), (-1.343, 1.683, -0.1), (-1.3, 1.654, -0.1), (-1.253, 1.63, -0.1), (-1.204, 1.614, -0.1), (-1.152, 1.603, -0.1), (-1.1, 1.6, -0.1), (-1.5, 3.0, 0.0), (-1.5, 3.0, -0.1), (-2.2, 3.6, 0.0), (-2.2, 3.6, -0.1), (-2.2, 2.8, 0.0), (-2.2, 2.8, -0.1), (-2.2, 0.8, 0.0), (-2.2, 0.8, -0.1), (-2.2, -1.808e-05, 0.0), (-2.2, -1.808e-05, -0.1), (-2.0, -0.9, 0.0), (-2.0, -0.9, -0.1), (-2.0, -1.7, 0.0), (-2.0, -1.7, -0.1), (2.1, -1.55, 0.0), (2.1, -1.55, -0.1), (-1.7, -3.25, 0.0), (-1.7, -3.25, -0.1), (-2.861e-06, -3.25, 0.0), (-2.861e-06, -3.25, -0.1), (0.7, -2.65, 0.0), (0.7, -2.65, -0.1), (0.7, -3.25, 0.0), (0.7, -3.25, -0.1)], [], [(24, 23, 0, 1), (25, 24, 1, 2), (26, 25, 2, 3), (27, 26, 3, 4), (28, 27, 4, 5), (29, 28, 5, 6), (30, 29, 6, 21), (23, 31, 22, 0), (8, 9, 34, 33), (8, 33, 7, 32), (9, 10, 35, 34), (10, 11, 36, 35), (11, 12, 37, 36), (12, 13, 38, 37), (13, 14, 39, 38), (14, 15, 40, 39), (15, 16, 41, 40), (16, 17, 42, 41), (17, 18, 43, 42), (18, 19, 44, 43), (19, 20, 45, 44), (47, 46, 48, 49), (77, 64, 51, 50), (52, 53, 66, 65), (53, 54, 67, 66), (54, 55, 68, 67), (55, 56, 69, 68), (56, 57, 70, 69), (57, 58, 71, 70), (58, 59, 72, 71), (59, 60, 73, 72), (60, 61, 74, 73), (61, 62, 75, 74), (62, 63, 76, 75), (63, 64, 77, 76), (52, 65, 79, 78), (80, 81, 83, 82), (84, 85, 87, 86), (88, 89, 91, 90), (45, 20, 92, 93), (94, 95, 97, 96), (98, 99, 101, 100)])
_uv = me_plane_010.uv_layers.new(name='UVMap')
_uv.uv.foreach_set('vector', [0.0, 0.0, 0.0, 0.0, 0.0, 0.0, 0.0, 0.0, 0.0, 0.0, 0.0, 0.0, 0.0, 0.0, 0.0, 0.0, 0.0, 0.0, 0.0, 0.0, 0.0, 0.0, 0.0, 0.0, 0.0, 0.0, 0.0, 0.0, 0.0, 0.0, 0.0, 0.0, 0.0, 0.0, 0.0, 0.0, 0.0, 0.0, 0.0, 0.0, 0.0, 0.0, 0.0, 0.0, 0.0, 0.0, 0.0, 0.0, 0.0, 0.0, 0.0, 0.0, 0.0, 0.0, 0.0, 0.0, 0.0, 0.0, 0.0, 0.0, 0.0, 0.0, 0.0, 0.0, 0.0, 0.0, 0.0, 0.0, 0.0, 0.0, 0.0, 0.0, 0.0, 0.0, 0.0, 0.0, 0.0, 0.0, 0.0, 0.0, 0.0, 0.0, 0.0, 0.0, 0.0, 0.0, 0.0, 0.0, 0.0, 0.0, 0.0, 0.0, 0.0, 0.0, 0.0, 0.0, 0.0, 0.0, 0.0, 0.0, 0.0, 0.0, 0.0, 0.0, 0.0, 0.0, 0.0, 0.0, 0.0, 0.0, 0.0, 0.0, 0.0, 0.0, 0.0, 0.0, 0.0, 0.0, 0.0, 0.0, 0.0, 0.0, 0.0, 0.0, 0.0, 0.0, 0.0, 0.0, 0.0, 0.0, 0.0, 0.0, 0.0, 0.0, 0.0, 0.0, 0.0, 0.0, 0.0, 0.0, 0.0, 0.0, 0.0, 0.0, 0.0, 0.0, 0.0, 0.0, 0.0, 0.0, 0.0, 0.0, 0.0, 0.0, 0.0, 0.0, 0.0, 0.0, 0.0, 0.0, 0.0, 0.0, 0.0, 0.0, 0.0, 0.0, 0.0, 0.0, 0.0, 0.0, 0.0, 0.0, 0.0, 0.0, 0.0, 0.0, 0.0, 0.0, 0.0, 0.0, 0.0, 0.0, 0.0, 0.0, 0.0, 0.0, 0.0, 0.0, 0.0, 0.0, 0.0, 0.0, 0.0, 0.0, 0.0, 0.0, 0.0, 0.0, 0.0, 0.0, 0.0, 0.0, 0.0, 0.0, 0.0, 0.0, 0.0, 0.0, 0.0, 0.0, 0.0, 0.0, 0.0, 0.0, 0.0, 0.0, 0.0, 0.0, 0.0, 0.0, 0.0, 0.0, 0.0, 0.0, 0.0, 0.0, 0.0, 0.0, 0.0, 0.0, 0.0, 0.0, 0.0, 0.0, 0.0, 0.0, 0.0, 0.0, 0.0, 0.0, 0.0, 0.0, 0.0, 0.0, 0.0, 0.0, 0.0, 0.0, 0.0, 0.0, 0.0, 0.0, 0.0, 0.0, 0.0, 0.0, 0.0, 0.0, 0.0, 0.0, 0.0, 0.0, 0.0, 0.0, 0.0, 0.0, 0.0, 0.0, 0.0, 0.0, 0.0, 0.0, 0.0, 0.0, 0.0, 0.0, 0.0, 0.0, 0.0, 0.0, 0.0, 0.0, 0.0, 0.0, 0.0, 0.0, 0.0, 0.0, 0.0, 0.0, 0.0, 0.0, 0.0, 0.0, 0.0, 0.0, 0.0, 0.0, 0.0, 0.0, 0.0, 0.0, 0.0, 0.0, 0.0, 0.0, 0.0, 0.0, 0.0, 0.0, 0.0, 0.0, 0.0, 0.0, 0.0, 0.0, 0.0, 0.0, 0.0, 0.0, 0.0, 0.0, 0.0, 0.0, 0.0, 0.0, 0.0, 0.0, 0.0, 0.0, 0.0, 0.0, 0.0, 0.0, 0.0, 0.0])
me_plane_010.use_remesh_fix_poles = True
me_plane_010.use_remesh_preserve_attributes = False
me_plane_010.use_mirror_vertex_groups = False
me_plane_010.update()
me_plane_005 = bpy.data.meshes.new('Plane.005')
me_plane_005.from_pydata([(-1.65, 3.275, 0.0), (-1.65, 2.925, 0.0), (-0.7, 2.925, 0.0), (-0.7, 3.275, 0.0), (0.7, 2.625, 0.0), (0.7, 2.275, 0.0), (1.65, 2.275, 0.0), (1.65, 2.625, 0.0), (0.7, 3.925, 0.0), (0.7, 3.575, 0.0), (1.65, 3.575, 0.0), (1.65, 3.925, 0.0), (-2.9, 3.1, 0.0), (-1.9, 3.1, 0.0), (-1.9, 2.1, 0.0), (-2.9, 2.1, 0.0), (-2.9, 1.5, 0.0), (-1.9, 1.5, 0.0), (-1.9, 0.5, 0.0), (-2.9, 0.5, 0.0), (-2.4, -1.4, 0.0), (-1.4, -1.4, 0.0), (-1.4, -2.4, 0.0), (-2.4, -2.4, 0.0), (-2.4, -3.0, 0.0), (-1.4, -3.0, 0.0), (-1.4, -4.0, 0.0), (-2.4, -4.0, 0.0), (1.8, 0.9, 0.0), (2.8, 0.9, 0.0), (2.8, -0.1, 0.0), (1.8, -0.1, 0.0), (1.8, -0.7, 0.0), (2.8, -0.7, 0.0), (2.8, -1.7, 0.0), (1.8, -1.7, 0.0)], [], [(1, 2, 3, 0), (5, 6, 7, 4), (9, 10, 11, 8), (13, 14, 15, 12), (17, 18, 19, 16), (21, 22, 23, 20), (25, 26, 27, 24), (29, 30, 31, 28), (33, 34, 35, 32)])
_uv = me_plane_005.uv_layers.new(name='UVMap')
_uv.uv.foreach_set('vector', [0.0, 0.0, 0.0, 0.0, 0.0, 0.0, 0.0, 0.0, 0.0, 0.0, 0.0, 0.0, 0.0, 0.0, 0.0, 0.0, 0.0, 0.0, 0.0, 0.0, 0.0, 0.0, 0.0, 0.0, 0.0, 0.0, 0.0, 0.0, 0.0, 0.0, 0.0, 0.0, 0.0, 0.0, 0.0, 0.0, 0.0, 0.0, 0.0, 0.0, 0.0, 0.0, 0.0, 0.0, 0.0, 0.0, 0.0, 0.0, 0.0, 0.0, 0.0, 0.0, 0.0, 0.0, 0.0, 0.0, 0.0, 0.0, 0.0, 0.0, 0.0, 0.0, 0.0, 0.0, 0.0, 0.0, 0.0, 0.0, 0.0, 0.0, 0.0, 0.0])
me_plane_005.use_remesh_fix_poles = True
me_plane_005.use_remesh_preserve_attributes = False
me_plane_005.use_mirror_vertex_groups = False
me_plane_005.update()
me_plane_001 = bpy.data.meshes.new('Plane.001')
me_plane_001.from_pydata([(-0.9, 0.75, 0.0), (0.9, 0.75, 0.0), (0.9, 1.75, 0.0), (-0.9, 1.75, 0.0), (-0.9, -2.75, 0.0), (0.9, -2.75, 0.0), (0.9, -1.75, 0.0), (-0.9, -1.75, 0.0)], [], [(1, 2, 3, 0), (5, 6, 7, 4)])
_uv = me_plane_001.uv_layers.new(name='UVMap')
_uv.uv.foreach_set('vector', [0.0, 0.0, 0.0, 0.0, 0.0, 0.0, 0.0, 0.0, 0.0, 0.0, 0.0, 0.0, 0.0, 0.0, 0.0, 0.0])
me_plane_001.use_remesh_fix_poles = True
me_plane_001.use_remesh_preserve_attributes = False
me_plane_001.use_mirror_vertex_groups = False
me_plane_001.update()
me_plane_008 = bpy.data.meshes.new('Plane.008')
me_plane_008.from_pydata([(0.9, 1.75, 0.0), (-0.9, 1.75, 0.0), (-0.9, -2.75, 0.0), (0.9, -2.75, 0.0)], [], [(3, 2, 1, 0)])
_uv = me_plane_008.uv_layers.new(name='UVMap')
_uv.uv.foreach_set('vector', [0.0, 0.0, 0.0, 0.0, 0.0, 0.0, 0.0, 0.0])
me_plane_008.use_remesh_fix_poles = True
me_plane_008.use_remesh_preserve_attributes = False
me_plane_008.use_mirror_vertex_groups = False
me_plane_008.update()
me_plane_007 = bpy.data.meshes.new('Plane.007')
me_plane_007.from_pydata([(-0.5, 4.0, 0.0), (-0.5, 4.0, -0.1), (-0.5, 2.2, 0.0), (-0.5, 2.2, -0.1), (0.5, 2.2, 0.0), (0.5, 2.2, -0.1), (0.5, 4.0, 0.0), (0.5, 4.0, -0.1), (-2.8, 1.8, 0.0), (-2.8, 1.8, -0.1), (-2.0, 1.8, 0.0), (-2.0, 1.8, -0.1), (-2.3, -2.7, 0.0), (-2.3, -2.7, -0.1), (-1.5, -2.7, 0.0), (-1.5, -2.7, -0.1), (1.9, -0.4, 0.0), (1.9, -0.4, -0.1), (2.7, -0.4, 0.0), (2.7, -0.4, -0.1), (1.5, -2.6, 0.0), (1.5, -2.6, -0.1), (1.5, -2.0, 0.0), (1.5, -2.0, -0.1), (1.1, -2.0, 0.0), (1.1, -2.0, -0.1), (1.9, -2.0, 0.0), (1.9, -2.0, -0.1)], [], [(1, 0, 2, 3), (3, 2, 4, 5), (5, 4, 6, 7), (0, 1, 7, 6), (9, 8, 10, 11), (13, 12, 14, 15), (17, 16, 18, 19), (21, 20, 22, 23), (23, 22, 24, 25), (22, 23, 27, 26)])
_uv = me_plane_007.uv_layers.new(name='UVMap')
_uv.uv.foreach_set('vector', [0.0, 0.0, 0.0, 0.0, 0.0, 0.0, 0.0, 0.0, 0.0, 0.0, 0.0, 0.0, 0.0, 0.0, 0.0, 0.0, 0.0, 0.0, 0.0, 0.0, 0.0, 0.0, 0.0, 0.0, 0.0, 0.0, 0.0, 0.0, 0.0, 0.0, 0.0, 0.0, 0.0, 0.0, 0.0, 0.0, 0.0, 0.0, 0.0, 0.0, 0.0, 0.0, 0.0, 0.0, 0.0, 0.0, 0.0, 0.0, 0.0, 0.0, 0.0, 0.0, 0.0, 0.0, 0.0, 0.0, 0.0, 0.0, 0.0, 0.0, 0.0, 0.0, 0.0, 0.0, 0.0, 0.0, 0.0, 0.0, 0.0, 0.0, 0.0, 0.0, 0.0, 0.0, 0.0, 0.0, 0.0, 0.0, 0.0, 0.0])
me_plane_007.use_remesh_fix_poles = True
me_plane_007.use_remesh_preserve_attributes = False
me_plane_007.use_mirror_vertex_groups = False
me_plane_007.update()
me_plane_039 = bpy.data.meshes.new('Plane.039')
me_plane_039.from_pydata([(0.65, -1.55, 0.0), (0.65, 0.55, 0.0), (1.15, -1.05, 0.0), (-1.066, -1.328, 0.0), (-1.004, -1.404, 0.0), (-0.9278, -1.466, 0.0), (-0.8413, -1.512, 0.0), (-0.7475, -1.54, 0.0), (-1.15, -1.05, 0.0), (-1.15, 0.05, 0.0), (-0.7475, 0.5404, 0.0), (-0.8413, 0.5119, 0.0), (-0.9278, 0.4657, 0.0), (-1.004, 0.4036, 0.0), (-1.066, 0.3278, 0.0), (-1.112, 0.2413, 0.0), (-1.14, 0.1475, 0.0), (-0.65, 0.55, 0.0), (1.14, 0.1475, 0.0), (1.112, 0.2413, 0.0), (1.066, 0.3278, 0.0), (1.004, 0.4036, 0.0), (0.9278, 0.4657, 0.0), (0.8413, 0.5119, 0.0), (0.7475, 0.5404, 0.0), (1.15, 0.05, 0.0), (0.7475, -1.54, 0.0), (0.8413, -1.512, 0.0), (0.9278, -1.466, 0.0), (1.004, -1.404, 0.0), (1.066, -1.328, 0.0), (1.112, -1.241, 0.0), (1.14, -1.148, 0.0), (-1.112, -1.241, 0.0), (-1.14, -1.148, 0.0), (-0.65, -1.55, 0.0), (0.65, -1.55, -0.1), (0.65, 0.55, -0.1), (1.15, -1.05, -0.1), (-1.066, -1.328, -0.1), (-1.004, -1.404, -0.1), (-0.9278, -1.466, -0.1), (-0.8413, -1.512, -0.1), (-0.7475, -1.54, -0.1), (-1.15, -1.05, -0.1), (-1.15, 0.05, -0.1), (-0.7475, 0.5404, -0.1), (-0.8413, 0.5119, -0.1), (-0.9278, 0.4657, -0.1), (-1.004, 0.4036, -0.1), (-1.066, 0.3278, -0.1), (-1.112, 0.2413, -0.1), (-1.14, 0.1475, -0.1), (-0.65, 0.55, -0.1), (1.14, 0.1475, -0.1), (1.112, 0.2413, -0.1), (1.066, 0.3278, -0.1), (1.004, 0.4036, -0.1), (0.9278, 0.4657, -0.1), (0.8413, 0.5119, -0.1), (0.7475, 0.5404, -0.1), (1.15, 0.05, -0.1), (0.7475, -1.54, -0.1), (0.8413, -1.512, -0.1), (0.9278, -1.466, -0.1), (1.004, -1.404, -0.1), (1.066, -1.328, -0.1), (1.112, -1.241, -0.1), (1.14, -1.148, -0.1), (-1.112, -1.241, -0.1), (-1.14, -1.148, -0.1), (-0.65, -1.55, -0.1)], [], [(4, 5, 41, 40), (35, 7, 43, 71), (19, 20, 56, 55), (5, 6, 42, 41), (0, 35, 71, 36), (20, 21, 57, 56), (6, 7, 43, 42), (8, 9, 45, 44), (21, 22, 58, 57), (11, 10, 46, 47), (1, 17, 53, 37), (22, 23, 59, 58), (12, 11, 47, 48), (2, 25, 61, 38), (23, 24, 60, 59), (13, 12, 48, 49), (27, 26, 62, 63), (14, 13, 49, 50), (28, 27, 63, 64), (15, 14, 50, 51), (29, 28, 64, 65), (16, 15, 51, 52), (30, 29, 65, 66), (9, 16, 52, 45), (8, 34, 70, 44), (31, 30, 66, 67), (17, 10, 46, 53), (34, 33, 69, 70), (32, 31, 67, 68), (1, 24, 60, 37), (33, 3, 39, 69), (2, 32, 68, 38), (25, 18, 54, 61), (3, 4, 40, 39), (0, 26, 62, 36), (18, 19, 55, 54)])
me_plane_039.use_remesh_preserve_volume = False
me_plane_039.use_remesh_preserve_attributes = False
me_plane_039.use_mirror_vertex_groups = False
me_plane_039.update()
me_circle_005 = bpy.data.meshes.new('Circle.005')
me_circle_005.from_pydata([(0.0, 0.325, 0.0), (-0.0634, 0.3188, 0.0), (-0.1244, 0.3003, 0.0), (-0.1806, 0.2702, 0.0), (-0.2298, 0.2298, 0.0), (-0.2702, 0.1806, 0.0), (-0.3003, 0.1244, 0.0), (-0.3188, 0.0634, 0.0), (-0.325, 2.454e-08, 0.0), (-0.3188, -0.0634, 0.0), (-0.3003, -0.1244, 0.0), (-0.2702, -0.1806, 0.0), (-0.2298, -0.2298, 0.0), (-0.1806, -0.2702, 0.0), (-0.1244, -0.3003, 0.0), (-0.0634, -0.3188, 0.0), (1.059e-07, -0.325, 0.0), (0.0634, -0.3188, 0.0), (0.1244, -0.3003, 0.0), (0.1806, -0.2702, 0.0), (0.2298, -0.2298, 0.0), (0.2702, -0.1806, 0.0), (0.3003, -0.1244, 0.0), (0.3188, -0.0634, 0.0), (0.325, 3.138e-07, 0.0), (0.3188, 0.0634, 0.0), (0.3003, 0.1244, 0.0), (0.2702, 0.1806, 0.0), (0.2298, 0.2298, 0.0), (0.1806, 0.2702, 0.0), (0.1244, 0.3003, 0.0), (0.0634, 0.3188, 0.0), (0.0, 0.175, 0.0), (-0.03414, 0.1716, 0.0), (-0.06697, 0.1617, 0.0), (-0.09722, 0.1455, 0.0), (-0.1237, 0.1237, 0.0), (-0.1455, 0.09722, 0.0), (-0.1617, 0.06697, 0.0), (-0.1716, 0.03414, 0.0), (-0.175, 1.321e-08, 0.0), (-0.1716, -0.03414, 0.0), (-0.1617, -0.06697, 0.0), (-0.1455, -0.09722, 0.0), (-0.1237, -0.1237, 0.0), (-0.09722, -0.1455, 0.0), (-0.06697, -0.1617, 0.0), (-0.03414, -0.1716, 0.0), (5.702e-08, -0.175, 0.0), (0.03414, -0.1716, 0.0), (0.06697, -0.1617, 0.0), (0.09722, -0.1455, 0.0), (0.1237, -0.1237, 0.0), (0.1455, -0.09722, 0.0), (0.1617, -0.06697, 0.0), (0.1716, -0.03414, 0.0), (0.175, 1.69e-07, 0.0), (0.1716, 0.03414, 0.0), (0.1617, 0.06697, 0.0), (0.1455, 0.09722, 0.0), (0.1237, 0.1237, 0.0), (0.09722, 0.1455, 0.0), (0.06697, 0.1617, 0.0), (0.03414, 0.1716, 0.0)], [], [(33, 34, 35, 36, 37, 38, 39, 40, 41, 42, 43, 44, 45, 46, 47, 48, 49, 50, 51, 52, 53, 54, 55, 56, 57, 58, 59, 60, 61, 62, 63, 32), (1, 2, 3, 4, 5, 6, 7, 8, 9, 10, 11, 12, 13, 14, 15, 16, 17, 18, 19, 20, 21, 22, 23, 24, 25, 26, 27, 28, 29, 30, 31, 0)])
me_circle_005.use_remesh_preserve_volume = False
me_circle_005.use_remesh_preserve_attributes = False
me_circle_005.use_mirror_vertex_groups = False
me_circle_005.update()
me_circle_010 = bpy.data.meshes.new('Circle.010')
me_circle_010.from_pydata([(0.0, 0.325, 0.0), (-0.0634, 0.3188, 0.0), (-0.1244, 0.3003, 0.0), (-0.1806, 0.2702, 0.0), (-0.2298, 0.2298, 0.0), (-0.2702, 0.1806, 0.0), (-0.3003, 0.1244, 0.0), (-0.3188, 0.0634, 0.0), (-0.325, 2.454e-08, 0.0), (-0.3188, -0.0634, 0.0), (-0.3003, -0.1244, 0.0), (-0.2702, -0.1806, 0.0), (-0.2298, -0.2298, 0.0), (-0.1806, -0.2702, 0.0), (-0.1244, -0.3003, 0.0), (-0.0634, -0.3188, 0.0), (1.059e-07, -0.325, 0.0), (0.0634, -0.3188, 0.0), (0.1244, -0.3003, 0.0), (0.1806, -0.2702, 0.0), (0.2298, -0.2298, 0.0), (0.2702, -0.1806, 0.0), (0.3003, -0.1244, 0.0), (0.3188, -0.0634, 0.0), (0.325, 3.138e-07, 0.0), (0.3188, 0.0634, 0.0), (0.3003, 0.1244, 0.0), (0.2702, 0.1806, 0.0), (0.2298, 0.2298, 0.0), (0.1806, 0.2702, 0.0), (0.1244, 0.3003, 0.0), (0.0634, 0.3188, 0.0), (0.0, 0.175, 0.0), (-0.03414, 0.1716, 0.0), (-0.06697, 0.1617, 0.0), (-0.09722, 0.1455, 0.0), (-0.1237, 0.1237, 0.0), (-0.1455, 0.09722, 0.0), (-0.1617, 0.06697, 0.0), (-0.1716, 0.03414, 0.0), (-0.175, 1.321e-08, 0.0), (-0.1716, -0.03414, 0.0), (-0.1617, -0.06697, 0.0), (-0.1455, -0.09722, 0.0), (-0.1237, -0.1237, 0.0), (-0.09722, -0.1455, 0.0), (-0.06697, -0.1617, 0.0), (-0.03414, -0.1716, 0.0), (5.702e-08, -0.175, 0.0), (0.03414, -0.1716, 0.0), (0.06697, -0.1617, 0.0), (0.09722, -0.1455, 0.0), (0.1237, -0.1237, 0.0), (0.1455, -0.09722, 0.0), (0.1617, -0.06697, 0.0), (0.1716, -0.03414, 0.0), (0.175, 1.69e-07, 0.0), (0.1716, 0.03414, 0.0), (0.1617, 0.06697, 0.0), (0.1455, 0.09722, 0.0), (0.1237, 0.1237, 0.0), (0.09722, 0.1455, 0.0), (0.06697, 0.1617, 0.0), (0.03414, 0.1716, 0.0)], [], [(33, 34, 35, 36, 37, 38, 39, 40, 41, 42, 43, 44, 45, 46, 47, 48, 49, 50, 51, 52, 53, 54, 55, 56, 57, 58, 59, 60, 61, 62, 63, 32), (1, 2, 3, 4, 5, 6, 7, 8, 9, 10, 11, 12, 13, 14, 15, 16, 17, 18, 19, 20, 21, 22, 23, 24, 25, 26, 27, 28, 29, 30, 31, 0)])
me_circle_010.use_remesh_preserve_volume = False
me_circle_010.use_remesh_preserve_attributes = False
me_circle_010.use_mirror_vertex_groups = False
me_circle_010.update()
me_circle_026 = bpy.data.meshes.new('Circle.026')
me_circle_026.from_pydata([(0.0, 0.325, 0.0), (-0.0634, 0.3188, 0.0), (-0.1244, 0.3003, 0.0), (-0.1806, 0.2702, 0.0), (-0.2298, 0.2298, 0.0), (-0.2702, 0.1806, 0.0), (-0.3003, 0.1244, 0.0), (-0.3188, 0.0634, 0.0), (-0.325, 2.454e-08, 0.0), (-0.3188, -0.0634, 0.0), (-0.3003, -0.1244, 0.0), (-0.2702, -0.1806, 0.0), (-0.2298, -0.2298, 0.0), (-0.1806, -0.2702, 0.0), (-0.1244, -0.3003, 0.0), (-0.0634, -0.3188, 0.0), (1.059e-07, -0.325, 0.0), (0.0634, -0.3188, 0.0), (0.1244, -0.3003, 0.0), (0.1806, -0.2702, 0.0), (0.2298, -0.2298, 0.0), (0.2702, -0.1806, 0.0), (0.3003, -0.1244, 0.0), (0.3188, -0.0634, 0.0), (0.325, 3.138e-07, 0.0), (0.3188, 0.0634, 0.0), (0.3003, 0.1244, 0.0), (0.2702, 0.1806, 0.0), (0.2298, 0.2298, 0.0), (0.1806, 0.2702, 0.0), (0.1244, 0.3003, 0.0), (0.0634, 0.3188, 0.0), (0.0, 0.175, 0.0), (-0.03414, 0.1716, 0.0), (-0.06697, 0.1617, 0.0), (-0.09722, 0.1455, 0.0), (-0.1237, 0.1237, 0.0), (-0.1455, 0.09722, 0.0), (-0.1617, 0.06697, 0.0), (-0.1716, 0.03414, 0.0), (-0.175, 1.321e-08, 0.0), (-0.1716, -0.03414, 0.0), (-0.1617, -0.06697, 0.0), (-0.1455, -0.09722, 0.0), (-0.1237, -0.1237, 0.0), (-0.09722, -0.1455, 0.0), (-0.06697, -0.1617, 0.0), (-0.03414, -0.1716, 0.0), (5.702e-08, -0.175, 0.0), (0.03414, -0.1716, 0.0), (0.06697, -0.1617, 0.0), (0.09722, -0.1455, 0.0), (0.1237, -0.1237, 0.0), (0.1455, -0.09722, 0.0), (0.1617, -0.06697, 0.0), (0.1716, -0.03414, 0.0), (0.175, 1.69e-07, 0.0), (0.1716, 0.03414, 0.0), (0.1617, 0.06697, 0.0), (0.1455, 0.09722, 0.0), (0.1237, 0.1237, 0.0), (0.09722, 0.1455, 0.0), (0.06697, 0.1617, 0.0), (0.03414, 0.1716, 0.0)], [], [(33, 34, 35, 36, 37, 38, 39, 40, 41, 42, 43, 44, 45, 46, 47, 48, 49, 50, 51, 52, 53, 54, 55, 56, 57, 58, 59, 60, 61, 62, 63, 32), (1, 2, 3, 4, 5, 6, 7, 8, 9, 10, 11, 12, 13, 14, 15, 16, 17, 18, 19, 20, 21, 22, 23, 24, 25, 26, 27, 28, 29, 30, 31, 0)])
me_circle_026.use_remesh_preserve_volume = False
me_circle_026.use_remesh_preserve_attributes = False
me_circle_026.use_mirror_vertex_groups = False
me_circle_026.update()
me_circle_028 = bpy.data.meshes.new('Circle.028')
me_circle_028.from_pydata([(0.0, 0.325, 0.0), (-0.0634, 0.3188, 0.0), (-0.1244, 0.3003, 0.0), (-0.1806, 0.2702, 0.0), (-0.2298, 0.2298, 0.0), (-0.2702, 0.1806, 0.0), (-0.3003, 0.1244, 0.0), (-0.3188, 0.0634, 0.0), (-0.325, 2.454e-08, 0.0), (-0.3188, -0.0634, 0.0), (-0.3003, -0.1244, 0.0), (-0.2702, -0.1806, 0.0), (-0.2298, -0.2298, 0.0), (-0.1806, -0.2702, 0.0), (-0.1244, -0.3003, 0.0), (-0.0634, -0.3188, 0.0), (1.059e-07, -0.325, 0.0), (0.0634, -0.3188, 0.0), (0.1244, -0.3003, 0.0), (0.1806, -0.2702, 0.0), (0.2298, -0.2298, 0.0), (0.2702, -0.1806, 0.0), (0.3003, -0.1244, 0.0), (0.3188, -0.0634, 0.0), (0.325, 3.138e-07, 0.0), (0.3188, 0.0634, 0.0), (0.3003, 0.1244, 0.0), (0.2702, 0.1806, 0.0), (0.2298, 0.2298, 0.0), (0.1806, 0.2702, 0.0), (0.1244, 0.3003, 0.0), (0.0634, 0.3188, 0.0), (0.0, 0.175, 0.0), (-0.03414, 0.1716, 0.0), (-0.06697, 0.1617, 0.0), (-0.09722, 0.1455, 0.0), (-0.1237, 0.1237, 0.0), (-0.1455, 0.09722, 0.0), (-0.1617, 0.06697, 0.0), (-0.1716, 0.03414, 0.0), (-0.175, 1.321e-08, 0.0), (-0.1716, -0.03414, 0.0), (-0.1617, -0.06697, 0.0), (-0.1455, -0.09722, 0.0), (-0.1237, -0.1237, 0.0), (-0.09722, -0.1455, 0.0), (-0.06697, -0.1617, 0.0), (-0.03414, -0.1716, 0.0), (5.702e-08, -0.175, 0.0), (0.03414, -0.1716, 0.0), (0.06697, -0.1617, 0.0), (0.09722, -0.1455, 0.0), (0.1237, -0.1237, 0.0), (0.1455, -0.09722, 0.0), (0.1617, -0.06697, 0.0), (0.1716, -0.03414, 0.0), (0.175, 1.69e-07, 0.0), (0.1716, 0.03414, 0.0), (0.1617, 0.06697, 0.0), (0.1455, 0.09722, 0.0), (0.1237, 0.1237, 0.0), (0.09722, 0.1455, 0.0), (0.06697, 0.1617, 0.0), (0.03414, 0.1716, 0.0)], [], [(33, 34, 35, 36, 37, 38, 39, 40, 41, 42, 43, 44, 45, 46, 47, 48, 49, 50, 51, 52, 53, 54, 55, 56, 57, 58, 59, 60, 61, 62, 63, 32), (1, 2, 3, 4, 5, 6, 7, 8, 9, 10, 11, 12, 13, 14, 15, 16, 17, 18, 19, 20, 21, 22, 23, 24, 25, 26, 27, 28, 29, 30, 31, 0)])
me_circle_028.use_remesh_preserve_volume = False
me_circle_028.use_remesh_preserve_attributes = False
me_circle_028.use_mirror_vertex_groups = False
me_circle_028.update()
me_circle_029 = bpy.data.meshes.new('Circle.029')
me_circle_029.from_pydata([(0.0, 0.325, 0.0), (-0.0634, 0.3188, 0.0), (-0.1244, 0.3003, 0.0), (-0.1806, 0.2702, 0.0), (-0.2298, 0.2298, 0.0), (-0.2702, 0.1806, 0.0), (-0.3003, 0.1244, 0.0), (-0.3188, 0.0634, 0.0), (-0.325, 2.454e-08, 0.0), (-0.3188, -0.0634, 0.0), (-0.3003, -0.1244, 0.0), (-0.2702, -0.1806, 0.0), (-0.2298, -0.2298, 0.0), (-0.1806, -0.2702, 0.0), (-0.1244, -0.3003, 0.0), (-0.0634, -0.3188, 0.0), (1.059e-07, -0.325, 0.0), (0.0634, -0.3188, 0.0), (0.1244, -0.3003, 0.0), (0.1806, -0.2702, 0.0), (0.2298, -0.2298, 0.0), (0.2702, -0.1806, 0.0), (0.3003, -0.1244, 0.0), (0.3188, -0.0634, 0.0), (0.325, 3.138e-07, 0.0), (0.3188, 0.0634, 0.0), (0.3003, 0.1244, 0.0), (0.2702, 0.1806, 0.0), (0.2298, 0.2298, 0.0), (0.1806, 0.2702, 0.0), (0.1244, 0.3003, 0.0), (0.0634, 0.3188, 0.0), (0.0, 0.175, 0.0), (-0.03414, 0.1716, 0.0), (-0.06697, 0.1617, 0.0), (-0.09722, 0.1455, 0.0), (-0.1237, 0.1237, 0.0), (-0.1455, 0.09722, 0.0), (-0.1617, 0.06697, 0.0), (-0.1716, 0.03414, 0.0), (-0.175, 1.321e-08, 0.0), (-0.1716, -0.03414, 0.0), (-0.1617, -0.06697, 0.0), (-0.1455, -0.09722, 0.0), (-0.1237, -0.1237, 0.0), (-0.09722, -0.1455, 0.0), (-0.06697, -0.1617, 0.0), (-0.03414, -0.1716, 0.0), (5.702e-08, -0.175, 0.0), (0.03414, -0.1716, 0.0), (0.06697, -0.1617, 0.0), (0.09722, -0.1455, 0.0), (0.1237, -0.1237, 0.0), (0.1455, -0.09722, 0.0), (0.1617, -0.06697, 0.0), (0.1716, -0.03414, 0.0), (0.175, 1.69e-07, 0.0), (0.1716, 0.03414, 0.0), (0.1617, 0.06697, 0.0), (0.1455, 0.09722, 0.0), (0.1237, 0.1237, 0.0), (0.09722, 0.1455, 0.0), (0.06697, 0.1617, 0.0), (0.03414, 0.1716, 0.0)], [], [(33, 34, 35, 36, 37, 38, 39, 40, 41, 42, 43, 44, 45, 46, 47, 48, 49, 50, 51, 52, 53, 54, 55, 56, 57, 58, 59, 60, 61, 62, 63, 32), (1, 2, 3, 4, 5, 6, 7, 8, 9, 10, 11, 12, 13, 14, 15, 16, 17, 18, 19, 20, 21, 22, 23, 24, 25, 26, 27, 28, 29, 30, 31, 0)])
me_circle_029.use_remesh_preserve_volume = False
me_circle_029.use_remesh_preserve_attributes = False
me_circle_029.use_mirror_vertex_groups = False
me_circle_029.update()
me_circle_030 = bpy.data.meshes.new('Circle.030')
me_circle_030.from_pydata([(0.0, 0.325, 0.0), (-0.0634, 0.3188, 0.0), (-0.1244, 0.3003, 0.0), (-0.1806, 0.2702, 0.0), (-0.2298, 0.2298, 0.0), (-0.2702, 0.1806, 0.0), (-0.3003, 0.1244, 0.0), (-0.3188, 0.0634, 0.0), (-0.325, 2.454e-08, 0.0), (-0.3188, -0.0634, 0.0), (-0.3003, -0.1244, 0.0), (-0.2702, -0.1806, 0.0), (-0.2298, -0.2298, 0.0), (-0.1806, -0.2702, 0.0), (-0.1244, -0.3003, 0.0), (-0.0634, -0.3188, 0.0), (1.059e-07, -0.325, 0.0), (0.0634, -0.3188, 0.0), (0.1244, -0.3003, 0.0), (0.1806, -0.2702, 0.0), (0.2298, -0.2298, 0.0), (0.2702, -0.1806, 0.0), (0.3003, -0.1244, 0.0), (0.3188, -0.0634, 0.0), (0.325, 3.138e-07, 0.0), (0.3188, 0.0634, 0.0), (0.3003, 0.1244, 0.0), (0.2702, 0.1806, 0.0), (0.2298, 0.2298, 0.0), (0.1806, 0.2702, 0.0), (0.1244, 0.3003, 0.0), (0.0634, 0.3188, 0.0), (0.0, 0.175, 0.0), (-0.03414, 0.1716, 0.0), (-0.06697, 0.1617, 0.0), (-0.09722, 0.1455, 0.0), (-0.1237, 0.1237, 0.0), (-0.1455, 0.09722, 0.0), (-0.1617, 0.06697, 0.0), (-0.1716, 0.03414, 0.0), (-0.175, 1.321e-08, 0.0), (-0.1716, -0.03414, 0.0), (-0.1617, -0.06697, 0.0), (-0.1455, -0.09722, 0.0), (-0.1237, -0.1237, 0.0), (-0.09722, -0.1455, 0.0), (-0.06697, -0.1617, 0.0), (-0.03414, -0.1716, 0.0), (5.702e-08, -0.175, 0.0), (0.03414, -0.1716, 0.0), (0.06697, -0.1617, 0.0), (0.09722, -0.1455, 0.0), (0.1237, -0.1237, 0.0), (0.1455, -0.09722, 0.0), (0.1617, -0.06697, 0.0), (0.1716, -0.03414, 0.0), (0.175, 1.69e-07, 0.0), (0.1716, 0.03414, 0.0), (0.1617, 0.06697, 0.0), (0.1455, 0.09722, 0.0), (0.1237, 0.1237, 0.0), (0.09722, 0.1455, 0.0), (0.06697, 0.1617, 0.0), (0.03414, 0.1716, 0.0)], [], [(33, 34, 35, 36, 37, 38, 39, 40, 41, 42, 43, 44, 45, 46, 47, 48, 49, 50, 51, 52, 53, 54, 55, 56, 57, 58, 59, 60, 61, 62, 63, 32), (1, 2, 3, 4, 5, 6, 7, 8, 9, 10, 11, 12, 13, 14, 15, 16, 17, 18, 19, 20, 21, 22, 23, 24, 25, 26, 27, 28, 29, 30, 31, 0)])
me_circle_030.use_remesh_preserve_volume = False
me_circle_030.use_remesh_preserve_attributes = False
me_circle_030.use_mirror_vertex_groups = False
me_circle_030.update()
me_circle_031 = bpy.data.meshes.new('Circle.031')
me_circle_031.from_pydata([(0.0, 0.325, 0.0), (-0.0634, 0.3188, 0.0), (-0.1244, 0.3003, 0.0), (-0.1806, 0.2702, 0.0), (-0.2298, 0.2298, 0.0), (-0.2702, 0.1806, 0.0), (-0.3003, 0.1244, 0.0), (-0.3188, 0.0634, 0.0), (-0.325, 2.454e-08, 0.0), (-0.3188, -0.0634, 0.0), (-0.3003, -0.1244, 0.0), (-0.2702, -0.1806, 0.0), (-0.2298, -0.2298, 0.0), (-0.1806, -0.2702, 0.0), (-0.1244, -0.3003, 0.0), (-0.0634, -0.3188, 0.0), (1.059e-07, -0.325, 0.0), (0.0634, -0.3188, 0.0), (0.1244, -0.3003, 0.0), (0.1806, -0.2702, 0.0), (0.2298, -0.2298, 0.0), (0.2702, -0.1806, 0.0), (0.3003, -0.1244, 0.0), (0.3188, -0.0634, 0.0), (0.325, 3.138e-07, 0.0), (0.3188, 0.0634, 0.0), (0.3003, 0.1244, 0.0), (0.2702, 0.1806, 0.0), (0.2298, 0.2298, 0.0), (0.1806, 0.2702, 0.0), (0.1244, 0.3003, 0.0), (0.0634, 0.3188, 0.0), (0.0, 0.175, 0.0), (-0.03414, 0.1716, 0.0), (-0.06697, 0.1617, 0.0), (-0.09722, 0.1455, 0.0), (-0.1237, 0.1237, 0.0), (-0.1455, 0.09722, 0.0), (-0.1617, 0.06697, 0.0), (-0.1716, 0.03414, 0.0), (-0.175, 1.321e-08, 0.0), (-0.1716, -0.03414, 0.0), (-0.1617, -0.06697, 0.0), (-0.1455, -0.09722, 0.0), (-0.1237, -0.1237, 0.0), (-0.09722, -0.1455, 0.0), (-0.06697, -0.1617, 0.0), (-0.03414, -0.1716, 0.0), (5.702e-08, -0.175, 0.0), (0.03414, -0.1716, 0.0), (0.06697, -0.1617, 0.0), (0.09722, -0.1455, 0.0), (0.1237, -0.1237, 0.0), (0.1455, -0.09722, 0.0), (0.1617, -0.06697, 0.0), (0.1716, -0.03414, 0.0), (0.175, 1.69e-07, 0.0), (0.1716, 0.03414, 0.0), (0.1617, 0.06697, 0.0), (0.1455, 0.09722, 0.0), (0.1237, 0.1237, 0.0), (0.09722, 0.1455, 0.0), (0.06697, 0.1617, 0.0), (0.03414, 0.1716, 0.0)], [], [(33, 34, 35, 36, 37, 38, 39, 40, 41, 42, 43, 44, 45, 46, 47, 48, 49, 50, 51, 52, 53, 54, 55, 56, 57, 58, 59, 60, 61, 62, 63, 32), (1, 2, 3, 4, 5, 6, 7, 8, 9, 10, 11, 12, 13, 14, 15, 16, 17, 18, 19, 20, 21, 22, 23, 24, 25, 26, 27, 28, 29, 30, 31, 0)])
me_circle_031.use_remesh_preserve_volume = False
me_circle_031.use_remesh_preserve_attributes = False
me_circle_031.use_mirror_vertex_groups = False
me_circle_031.update()

# ---- curves / text
txt_text_038 = bpy.data.curves.new('Text.038', 'FONT')
txt_text_038.dimensions = '2D'
txt_text_038.body = '.A'
txt_text_038.use_path_clamp = True
txt_text_038.align_x = 'CENTER'
txt_text_038.align_y = 'CENTER'
txt_text_039 = bpy.data.curves.new('Text.039', 'FONT')
txt_text_039.dimensions = '2D'
txt_text_039.body = 'Gnd'
txt_text_039.use_path_clamp = True
txt_text_039.align_x = 'CENTER'
txt_text_039.align_y = 'CENTER'
txt_text_040 = bpy.data.curves.new('Text.040', 'FONT')
txt_text_040.dimensions = '2D'
txt_text_040.body = 'Vcc'
txt_text_040.use_path_clamp = True
txt_text_040.align_x = 'CENTER'
txt_text_040.align_y = 'CENTER'
txt_text_041 = bpy.data.curves.new('Text.041', 'FONT')
txt_text_041.dimensions = '2D'
txt_text_041.body = 'Vcc'
txt_text_041.use_path_clamp = True
txt_text_041.align_x = 'CENTER'
txt_text_041.align_y = 'CENTER'
txt_text_042 = bpy.data.curves.new('Text.042', 'FONT')
txt_text_042.dimensions = '2D'
txt_text_042.body = '.X'
txt_text_042.use_path_clamp = True
txt_text_042.align_x = 'CENTER'
txt_text_042.align_y = 'CENTER'
txt_text_043 = bpy.data.curves.new('Text.043', 'FONT')
txt_text_043.dimensions = '2D'
txt_text_043.body = 'Vcc'
txt_text_043.use_path_clamp = True
txt_text_043.align_x = 'CENTER'
txt_text_043.align_y = 'CENTER'
txt_text_044 = bpy.data.curves.new('Text.044', 'FONT')
txt_text_044.dimensions = '2D'
txt_text_044.body = '.A'
txt_text_044.use_path_clamp = True
txt_text_044.align_x = 'CENTER'
txt_text_044.align_y = 'CENTER'
txt_text_045 = bpy.data.curves.new('Text.045', 'FONT')
txt_text_045.dimensions = '2D'
txt_text_045.body = '.Y'
txt_text_045.use_path_clamp = True
txt_text_045.align_x = 'CENTER'
txt_text_045.align_y = 'CENTER'
txt_text_001 = bpy.data.curves.new('Text.001', 'FONT')
txt_text_001.dimensions = '2D'
txt_text_001.body = 'SN74LVC1G10DCKR'
txt_text_001.use_path_clamp = True
txt_text_001.align_x = 'CENTER'
txt_text_001.align_y = 'CENTER'
txt_text_046 = bpy.data.curves.new('Text.046', 'FONT')
txt_text_046.dimensions = '2D'
txt_text_046.body = 'Gnd'
txt_text_046.use_path_clamp = True
txt_text_046.align_x = 'CENTER'
txt_text_046.align_y = 'CENTER'
txt_text_047 = bpy.data.curves.new('Text.047', 'FONT')
txt_text_047.dimensions = '2D'
txt_text_047.body = 'Vcc'
txt_text_047.use_path_clamp = True
txt_text_047.align_x = 'CENTER'
txt_text_047.align_y = 'CENTER'
txt_text_048 = bpy.data.curves.new('Text.048', 'FONT')
txt_text_048.dimensions = '2D'
txt_text_048.body = '.Y'
txt_text_048.use_path_clamp = True
txt_text_048.align_x = 'CENTER'
txt_text_048.align_y = 'CENTER'
txt_text_049 = bpy.data.curves.new('Text.049', 'FONT')
txt_text_049.dimensions = '2D'
txt_text_049.body = '.X'
txt_text_049.use_path_clamp = True
txt_text_049.align_x = 'CENTER'
txt_text_049.align_y = 'CENTER'
txt_text_050 = bpy.data.curves.new('Text.050', 'FONT')
txt_text_050.dimensions = '2D'
txt_text_050.body = '.X'
txt_text_050.use_path_clamp = True
txt_text_050.align_x = 'CENTER'
txt_text_050.align_y = 'CENTER'
txt_text_051 = bpy.data.curves.new('Text.051', 'FONT')
txt_text_051.dimensions = '2D'
txt_text_051.body = '.R'
txt_text_051.use_path_clamp = True
txt_text_051.align_x = 'CENTER'
txt_text_051.align_y = 'CENTER'
txt_text_052 = bpy.data.curves.new('Text.052', 'FONT')
txt_text_052.dimensions = '2D'
txt_text_052.body = '.R'
txt_text_052.use_path_clamp = True
txt_text_052.align_x = 'CENTER'
txt_text_052.align_y = 'CENTER'
txt_text_053 = bpy.data.curves.new('Text.053', 'FONT')
txt_text_053.dimensions = '2D'
txt_text_053.body = 'Vled'
txt_text_053.use_path_clamp = True
txt_text_053.align_x = 'CENTER'
txt_text_053.align_y = 'CENTER'
txt_text_054 = bpy.data.curves.new('Text.054', 'FONT')
txt_text_054.dimensions = '2D'
txt_text_054.body = '.L'
txt_text_054.use_path_clamp = True
txt_text_054.align_x = 'CENTER'
txt_text_054.align_y = 'CENTER'
txt_text_055 = bpy.data.curves.new('Text.055', 'FONT')
txt_text_055.dimensions = '2D'
txt_text_055.body = '.L'
txt_text_055.use_path_clamp = True
txt_text_055.align_x = 'CENTER'
txt_text_055.align_y = 'CENTER'
txt_text_056 = bpy.data.curves.new('Text.056', 'FONT')
txt_text_056.dimensions = '2D'
txt_text_056.body = 'Gnd'
txt_text_056.use_path_clamp = True
txt_text_056.align_x = 'CENTER'
txt_text_056.align_y = 'CENTER'
txt_text_002 = bpy.data.curves.new('Text.002', 'FONT')
txt_text_002.dimensions = '2D'
txt_text_002.body = 'MMBT4403WT1G'
txt_text_002.use_path_clamp = True
txt_text_002.align_x = 'CENTER'
txt_text_002.align_y = 'CENTER'
txt_text_003 = bpy.data.curves.new('Text.003', 'FONT')
txt_text_003.dimensions = '2D'
txt_text_003.body = 'C100n'
txt_text_003.use_path_clamp = True
txt_text_003.align_x = 'CENTER'
txt_text_003.align_y = 'CENTER'
txt_text_004 = bpy.data.curves.new('Text.004', 'FONT')
txt_text_004.dimensions = '2D'
txt_text_004.body = 'R47'
txt_text_004.use_path_clamp = True
txt_text_004.align_x = 'CENTER'
txt_text_004.align_y = 'CENTER'
txt_text_005 = bpy.data.curves.new('Text.005', 'FONT')
txt_text_005.dimensions = '2D'
txt_text_005.body = 'R680'
txt_text_005.use_path_clamp = True
txt_text_005.align_x = 'CENTER'
txt_text_005.align_y = 'CENTER'
txt_text_006 = bpy.data.curves.new('Text.006', 'FONT')
txt_text_006.dimensions = '2D'
txt_text_006.body = 'LTST-C230'
txt_text_006.use_path_clamp = True
txt_text_006.align_x = 'CENTER'
txt_text_006.align_y = 'CENTER'

# ---- objects
ob_plane_003 = bpy.data.objects.new('Plane.003', me_plane_006)
ob_text_038 = bpy.data.objects.new('Text.038', txt_text_038)
ob_text_039 = bpy.data.objects.new('Text.039', txt_text_039)
ob_text_040 = bpy.data.objects.new('Text.040', txt_text_040)
ob_text_041 = bpy.data.objects.new('Text.041', txt_text_041)
ob_text_042 = bpy.data.objects.new('Text.042', txt_text_042)
ob_text_043 = bpy.data.objects.new('Text.043', txt_text_043)
ob_plane_035 = bpy.data.objects.new('Plane.035', me_plane_002)
ob_plane_039 = bpy.data.objects.new('Plane.039', me_plane_004)
ob_text_044 = bpy.data.objects.new('Text.044', txt_text_044)
ob_text_045 = bpy.data.objects.new('Text.045', txt_text_045)
ob_text_001 = bpy.data.objects.new('Text.001', txt_text_001)
ob_plane_030 = bpy.data.objects.new('Plane.030', me_plane_010)
ob_plane_025 = bpy.data.objects.new('Plane.025', me_plane_005)
ob_plane_001 = bpy.data.objects.new('Plane.001', me_plane_001)
ob_text_006 = bpy.data.objects.new('Text.006', txt_text_046)
ob_text_009 = bpy.data.objects.new('Text.009', txt_text_047)
ob_text_018 = bpy.data.objects.new('Text.018', txt_text_048)
ob_text_019 = bpy.data.objects.new('Text.019', txt_text_049)
ob_text_020 = bpy.data.objects.new('Text.020', txt_text_050)
ob_text_021 = bpy.data.objects.new('Text.021', txt_text_051)
ob_text_022 = bpy.data.objects.new('Text.022', txt_text_052)
ob_text_023 = bpy.data.objects.new('Text.023', txt_text_053)
ob_text_024 = bpy.data.objects.new('Text.024', txt_text_054)
ob_text_046 = bpy.data.objects.new('Text.046', txt_text_055)
ob_text_047 = bpy.data.objects.new('Text.047', txt_text_056)
ob_plane_028 = bpy.data.objects.new('Plane.028', me_plane_008)
ob_plane_006 = bpy.data.objects.new('Plane.006', me_plane_007)
ob_text_002 = bpy.data.objects.new('Text.002', txt_text_002)
ob_text_003 = bpy.data.objects.new('Text.003', txt_text_003)
ob_text_004 = bpy.data.objects.new('Text.004', txt_text_004)
ob_text_005 = bpy.data.objects.new('Text.005', txt_text_005)
ob_text_007 = bpy.data.objects.new('Text.007', txt_text_006)
ob_plane_036 = bpy.data.objects.new('Plane.036', me_plane_039)
ob_circle_024 = bpy.data.objects.new('Circle.024', me_circle_005)
ob_circle_025 = bpy.data.objects.new('Circle.025', me_circle_010)
ob_circle_026 = bpy.data.objects.new('Circle.026', me_circle_026)
ob_circle_028 = bpy.data.objects.new('Circle.028', me_circle_028)
ob_circle_023 = bpy.data.objects.new('Circle.023', me_circle_029)
ob_circle_001 = bpy.data.objects.new('Circle.001', me_circle_030)
ob_circle_029 = bpy.data.objects.new('Circle.029', me_circle_031)

# ---- transforms, parenting, visibility, modifiers, constraints
ob_plane_003.location = (0.0, 0.0, 0.0)
ob_plane_003.lineart.crease_threshold = 0.0
_m = ob_plane_003.modifiers.new('Solidify', 'SOLIDIFY')
_m.solidify_mode = 'NON_MANIFOLD'
_m.thickness = 0.2
_m.offset = 0.0
_m.use_rim_only = True
_m.nonmanifold_boundary_mode = 'ROUND'
ob_text_038.location = (-1.2, 3.15, 0.0)
ob_text_038.scale = (0.3, 0.3, 0.3)
ob_text_038.lineart.crease_threshold = 0.0
ob_text_039.location = (-1.2, 2.5, 0.0)
ob_text_039.scale = (0.3, 0.3, 0.3)
ob_text_039.lineart.crease_threshold = 0.0
ob_text_040.location = (1.2, 2.5, 0.0)
ob_text_040.scale = (0.3, 0.3, 0.3)
ob_text_040.lineart.crease_threshold = 0.0
ob_text_041.location = (1.2, 3.15, 0.0)
ob_text_041.scale = (0.3, 0.3, 0.3)
ob_text_041.lineart.crease_threshold = 0.0
ob_text_042.location = (1.2, 1.85, 0.0)
ob_text_042.scale = (0.3, 0.3, 0.3)
ob_text_042.lineart.crease_threshold = 0.0
ob_text_043.location = (-1.2, 1.85, 0.0)
ob_text_043.scale = (0.3, 0.3, 0.3)
ob_text_043.lineart.crease_threshold = 0.0
ob_plane_035.location = (0.0, 0.0, 0.0)
ob_plane_035.lineart.crease_threshold = 0.0
ob_plane_039.location = (0.0, 0.0, 0.0)
ob_plane_039.lineart.crease_threshold = 0.0
_m = ob_plane_039.modifiers.new('Solidify', 'SOLIDIFY')
_m.solidify_mode = 'NON_MANIFOLD'
_m.thickness = 0.2
_m.offset = 0.0
_m.use_rim_only = True
_m.nonmanifold_boundary_mode = 'ROUND'
ob_text_044.location = (-1.907e-06, 4.0, 0.0)
ob_text_044.scale = (0.3, 0.3, 0.3)
ob_text_044.lineart.crease_threshold = 0.0
ob_text_045.location = (-1.907e-06, -4.0, 0.0)
ob_text_045.scale = (0.3, 0.3, 0.3)
ob_text_045.lineart.crease_threshold = 0.0
ob_text_001.location = (-2.667e-06, 2.5, 0.0)
ob_text_001.scale = (0.12, 0.12, 0.12)
ob_text_001.lineart.crease_threshold = 0.0
ob_plane_030.location = (1.907e-06, 0.0, 0.0)
ob_plane_030.lineart.crease_threshold = 0.0
_m = ob_plane_030.modifiers.new('Solidify', 'SOLIDIFY')
_m.solidify_mode = 'NON_MANIFOLD'
_m.thickness = 0.2
_m.offset = 0.0
_m.use_rim_only = True
_m.nonmanifold_boundary_mode = 'ROUND'
ob_plane_025.location = (0.0, 0.0, 0.0)
ob_plane_025.lineart.crease_threshold = 0.0
ob_plane_001.location = (0.0, 0.0, 0.0)
ob_plane_001.lineart.crease_threshold = 0.0
ob_text_006.location = (-2.4, 2.6, 0.0)
ob_text_006.scale = (0.3, 0.3, 0.3)
ob_text_006.lineart.crease_threshold = 0.0
ob_text_009.location = (-2.4, 1.0, 0.0)
ob_text_009.scale = (0.3, 0.3, 0.3)
ob_text_009.lineart.crease_threshold = 0.0
ob_text_018.location = (-1.9, -3.5, 0.0)
ob_text_018.scale = (0.3, 0.3, 0.3)
ob_text_018.lineart.crease_threshold = 0.0
ob_text_019.location = (-1.9, -1.9, 0.0)
ob_text_019.scale = (0.3, 0.3, 0.3)
ob_text_019.lineart.crease_threshold = 0.0
ob_text_020.location = (2.3, 0.4, 0.0)
ob_text_020.scale = (0.3, 0.3, 0.3)
ob_text_020.lineart.crease_threshold = 0.0
ob_text_021.location = (2.3, -1.2, 0.0)
ob_text_021.scale = (0.3, 0.3, 0.3)
ob_text_021.lineart.crease_threshold = 0.0
ob_text_022.location = (1.2, 2.45, 0.0)
ob_text_022.scale = (0.3, 0.3, 0.3)
ob_text_022.lineart.crease_threshold = 0.0
ob_text_023.location = (1.2, 3.75, 0.0)
ob_text_023.scale = (0.3, 0.3, 0.3)
ob_text_023.lineart.crease_threshold = 0.0
ob_text_024.location = (-1.2, 3.1, 0.0)
ob_text_024.scale = (0.3, 0.3, 0.3)
ob_text_024.lineart.crease_threshold = 0.0
ob_text_046.location = (-2.861e-06, 1.3, 0.0)
ob_text_046.scale = (0.3, 0.3, 0.3)
ob_text_046.lineart.crease_threshold = 0.0
ob_text_047.location = (-2.861e-06, -2.3, 0.0)
ob_text_047.scale = (0.3, 0.3, 0.3)
ob_text_047.lineart.crease_threshold = 0.0
ob_plane_028.location = (0.0, 0.0, 0.0)
ob_plane_028.lineart.crease_threshold = 0.0
ob_plane_006.location = (1.907e-06, 0.0, 0.0)
ob_plane_006.lineart.crease_threshold = 0.0
_m = ob_plane_006.modifiers.new('Solidify', 'SOLIDIFY')
_m.solidify_mode = 'NON_MANIFOLD'
_m.thickness = 0.2
_m.offset = 0.0
_m.use_rim_only = True
_m.nonmanifold_boundary_mode = 'ROUND'
ob_text_002.location = (-2.667e-06, 3.1, 0.0)
ob_text_002.scale = (0.12, 0.12, 0.12)
ob_text_002.lineart.crease_threshold = 0.0
ob_text_003.location = (-2.4, 1.8, 0.0)
ob_text_003.rotation_euler = (0.0, -0.0, 1.571)
ob_text_003.scale = (0.12, 0.12, 0.12)
ob_text_003.lineart.crease_threshold = 0.0
ob_text_004.location = (-1.9, -2.7, 0.0)
ob_text_004.rotation_euler = (0.0, -0.0, 1.571)
ob_text_004.scale = (0.12, 0.12, 0.12)
ob_text_004.lineart.crease_threshold = 0.0
ob_text_005.location = (2.3, -0.4, 0.0)
ob_text_005.rotation_euler = (0.0, -0.0, 1.571)
ob_text_005.scale = (0.12, 0.12, 0.12)
ob_text_005.lineart.crease_threshold = 0.0
ob_text_007.location = (-2.682e-06, -0.5, 0.0)
ob_text_007.rotation_euler = (0.0, -0.0, 1.571)
ob_text_007.scale = (0.12, 0.12, 0.12)
ob_text_007.lineart.crease_threshold = 0.0
ob_plane_036.location = (0.0, 7.153e-07, 0.0)
ob_plane_036.lineart.crease_threshold = 0.0
_m = ob_plane_036.modifiers.new('Solidify', 'SOLIDIFY')
_m.solidify_mode = 'NON_MANIFOLD'
_m.thickness = 0.1
_m.offset = 0.0
_m.nonmanifold_boundary_mode = 'ROUND'
ob_circle_024.location = (5.96e-08, -3.25, 0.0)
ob_circle_024.lineart.crease_threshold = 0.0
ob_circle_025.location = (-2.0, -0.9, 0.0)
ob_circle_025.lineart.crease_threshold = 0.0
ob_circle_026.location = (2.2, 1.4, 0.0)
ob_circle_026.lineart.crease_threshold = 0.0
ob_circle_028.location = (-2.2, 3.6, 0.0)
ob_circle_028.lineart.crease_threshold = 0.0
ob_circle_023.location = (-2.2, 3.949e-07, 0.0)
ob_circle_023.lineart.crease_threshold = 0.0
ob_circle_001.location = (2.2, 2.5, 0.0)
ob_circle_001.lineart.crease_threshold = 0.0
ob_circle_029.location = (2.2, 3.6, 0.0)
ob_circle_029.lineart.crease_threshold = 0.0

# ---- collection membership
col_gto.objects.link(ob_plane_003)
col_gts.objects.link(ob_text_038)
col_gts.objects.link(ob_text_039)
col_gts.objects.link(ob_text_040)
col_gts.objects.link(ob_text_041)
col_gts.objects.link(ob_text_042)
col_gts.objects.link(ob_text_043)
col_gts.objects.link(ob_plane_035)
col_gtl.objects.link(ob_plane_039)
col_gtl.objects.link(ob_text_044)
col_gtl.objects.link(ob_text_045)
col_gtl.objects.link(ob_plane_035)
col_ctop.objects.link(ob_text_001)
col_gbl.objects.link(ob_plane_030)
col_gbl.objects.link(ob_plane_025)
col_gbl.objects.link(ob_plane_001)
col_gbs.objects.link(ob_plane_025)
col_gbs.objects.link(ob_text_006)
col_gbs.objects.link(ob_text_009)
col_gbs.objects.link(ob_text_018)
col_gbs.objects.link(ob_text_019)
col_gbs.objects.link(ob_text_020)
col_gbs.objects.link(ob_text_021)
col_gbs.objects.link(ob_text_022)
col_gbs.objects.link(ob_text_023)
col_gbs.objects.link(ob_text_024)
col_gbs.objects.link(ob_text_046)
col_gbs.objects.link(ob_text_047)
col_gbs.objects.link(ob_plane_028)
col_gbo.objects.link(ob_plane_006)
col_cbottom.objects.link(ob_text_002)
col_cbottom.objects.link(ob_text_003)
col_cbottom.objects.link(ob_text_004)
col_cbottom.objects.link(ob_text_005)
col_cbottom.objects.link(ob_text_007)
col_mill.objects.link(ob_plane_036)
col_drill.objects.link(ob_circle_024)
col_drill.objects.link(ob_circle_025)
col_drill.objects.link(ob_circle_026)
col_drill.objects.link(ob_circle_028)
col_drill.objects.link(ob_circle_023)
col_drill.objects.link(ob_circle_001)
col_drill.objects.link(ob_circle_029)

# ---- scene / render settings (as saved in the file)
scene.frame_start = 1; scene.frame_end = 250; scene.frame_set(1)
scene.render.engine = 'BLENDER_EEVEE_NEXT'
scene.render.resolution_percentage = 50
scene.render.dither_intensity = 0.0
scene.cycles.use_denoising = False
scene.cycles.samples = 128
scene.cycles.sampling_pattern = 'TABULATED_SOBOL'
scene.cycles.use_adaptive_sampling = False
scene.cycles.use_light_tree = False
scene.cycles.blur_glossy = 0.0
scene.cycles.sample_clamp_indirect = 0.0
scene.view_settings.view_transform = 'Standard'
scene.unit_settings.scale_length = 0.001
bpy.context.view_layer.update()

# ---- added for rendering (the .blend has no active camera and no usable light): camera, sun
cam_auto = bpy.data.cameras.new('AutoCamera')
cam_auto.lens = 50.0
cam_auto.sensor_width = 36.0
cam_auto.clip_end = 1000.0
ob_auto_camera = bpy.data.objects.new('AutoCamera', cam_auto)
scene.collection.objects.link(ob_auto_camera)
ob_auto_camera.location = (9.20258, -11.0954, 7.35207)
ob_auto_camera.rotation_euler = (1.09748, -7.21219e-08, 0.694738)
scene.camera = ob_auto_camera
light_auto_sun = bpy.data.lights.new('AutoSun', 'SUN')
light_auto_sun.energy = 3.0
light_auto_sun.angle = 0.0523599
ob_auto_sun = bpy.data.objects.new('AutoSun', light_auto_sun)
scene.collection.objects.link(ob_auto_sun)
ob_auto_sun.rotation_euler = (0.872665, 0.174533, 0.523599)
bpy.context.view_layer.update()

